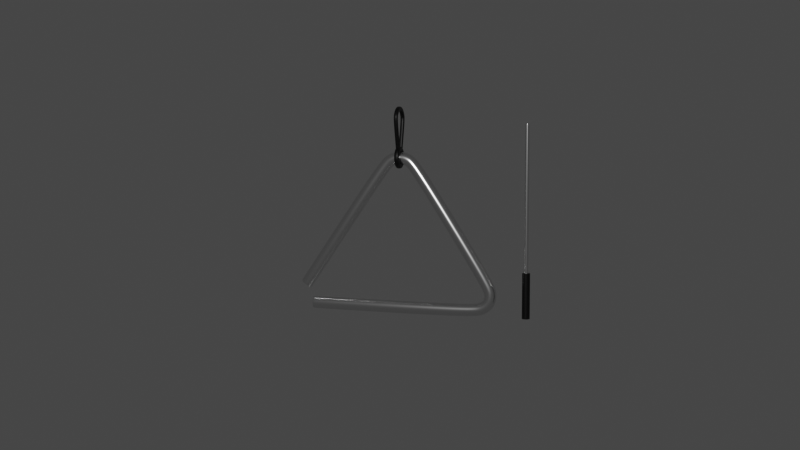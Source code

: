# Source: musical-instrument-triangle.blend  (saved by Blender 2.83.20; exported with 4.5.12 LTS)
import bpy
from mathutils import Matrix  # noqa: F401  (used for matrix-valued properties, if any)

bpy.ops.wm.read_factory_settings(use_empty=True)
scene = bpy.context.scene
scene.name = 'Scene'

# ---- collections
col_collection = bpy.data.collections.new('Collection'); scene.collection.children.link(col_collection)
col_triangle = bpy.data.collections.new('Triangle'); scene.collection.children.link(col_triangle)

# ---- materials (node trees are filled in below, after node groups)
mat_material_001 = bpy.data.materials.new('Material.001')
mat_material_001.use_transparent_shadow = False
mat_material_002 = bpy.data.materials.new('Material.002')
mat_material_002.use_transparent_shadow = False

# ---- node groups
ng_auto_smooth = bpy.data.node_groups.new('Auto Smooth', 'GeometryNodeTree')
_s = ng_auto_smooth.interface.new_socket(name='Geometry', in_out='OUTPUT', socket_type='NodeSocketGeometry')
_s = ng_auto_smooth.interface.new_socket(name='Geometry', in_out='INPUT', socket_type='NodeSocketGeometry')
_s = ng_auto_smooth.interface.new_socket(name='Angle', in_out='INPUT', socket_type='NodeSocketFloat')
_s.subtype = 'ANGLE'
_s.min_value = 0.0
_s.max_value = 3.142
ng_auto_smooth.is_modifier = True
_N = ng_auto_smooth.nodes; _L = ng_auto_smooth.links
n0 = _N.new('NodeGroupOutput'); n0.name = 'Group Output'; n0.location = (480, -100)
n1 = _N.new('NodeGroupInput'); n1.name = 'Group Input'; n1.location = (-420, -300)
n2 = _N.new('NodeGroupInput'); n2.name = 'Group Input.001'; n2.location = (-60, -100)
n3 = _N.new('GeometryNodeSetShadeSmooth'); n3.name = 'Set Shade Smooth'; n3.location = (120, -100)
n3.domain = 'EDGE'
n4 = _N.new('GeometryNodeSetShadeSmooth'); n4.name = 'Set Shade Smooth.001'; n4.location = (300, -100)
n5 = _N.new('GeometryNodeInputMeshEdgeAngle'); n5.name = 'Edge Angle'; n5.location = (-420, -220)
n6 = _N.new('GeometryNodeInputEdgeSmooth'); n6.name = 'Is Edge Smooth'; n6.location = (-60, -160)
n7 = _N.new('GeometryNodeInputShadeSmooth'); n7.name = 'Is Face Smooth'; n7.location = (-240, -340)
n8 = _N.new('FunctionNodeBooleanMath'); n8.name = 'Boolean Math'; n8.location = (-60, -220)
n9 = _N.new('FunctionNodeCompare'); n9.name = 'Compare'; n9.location = (-240, -180)
n9.operation = 'LESS_EQUAL'
_L.new(n5.outputs[0], n9.inputs[0])
_L.new(n4.outputs[0], n0.inputs[0])
_L.new(n1.outputs[1], n9.inputs[1])
_L.new(n9.outputs[0], n8.inputs[0])
_L.new(n7.outputs[0], n8.inputs[1])
_L.new(n2.outputs[0], n3.inputs[0])
_L.new(n6.outputs[0], n3.inputs[1])
_L.new(n3.outputs[0], n4.inputs[0])
_L.new(n8.outputs[0], n3.inputs[2])
n0.is_active_output = True

# ---- material node trees
mat_material_001.use_nodes = True; mat_material_001.node_tree.nodes.clear()
_N = mat_material_001.node_tree.nodes; _L = mat_material_001.node_tree.links
n0 = _N.new('ShaderNodeBsdfPrincipled'); n0.name = 'Principled BSDF'; n0.location = (10, 300)
n0.distribution = 'GGX'
n0.subsurface_method = 'BURLEY'
n0.inputs[1].default_value = 1.0
n0.inputs[2].default_value = 0.2479
n0.inputs[3].default_value = 1.45
n0.inputs[27].default_value = (0.0, 0.0, 0.0, 1.0)
n0.inputs[28].default_value = 1.0
n1 = _N.new('ShaderNodeOutputMaterial'); n1.name = 'Material Output'; n1.location = (300, 300)
_L.new(n0.outputs[0], n1.inputs[0])
n1.is_active_output = True
mat_material_002.use_nodes = True; mat_material_002.node_tree.nodes.clear()
_N = mat_material_002.node_tree.nodes; _L = mat_material_002.node_tree.links
n0 = _N.new('ShaderNodeBsdfPrincipled'); n0.name = 'Principled BSDF'; n0.location = (10, 300)
n0.distribution = 'GGX'
n0.subsurface_method = 'BURLEY'
n0.inputs[0].default_value = (0.0, 0.0, 0.0, 1.0)
n0.inputs[1].default_value = 0.1597
n0.inputs[2].default_value = 0.4412
n0.inputs[3].default_value = 1.45
n0.inputs[19].default_value = 0.1239
n0.inputs[27].default_value = (0.0, 0.0, 0.0, 1.0)
n0.inputs[28].default_value = 1.0
n1 = _N.new('ShaderNodeOutputMaterial'); n1.name = 'Material Output'; n1.location = (300, 300)
_L.new(n0.outputs[0], n1.inputs[0])
n1.is_active_output = True

# ---- world
world_world = bpy.data.worlds.new('World'); scene.world = world_world
world_world.use_nodes = True; world_world.node_tree.nodes.clear()
_N = world_world.node_tree.nodes; _L = world_world.node_tree.links
n0 = _N.new('ShaderNodeOutputWorld'); n0.name = 'World Output'; n0.location = (300, 300)
n1 = _N.new('ShaderNodeBackground'); n1.name = 'Background'; n1.location = (10, 300)
n1.inputs[0].default_value = (0.05088, 0.05088, 0.05088, 1.0)
_L.new(n1.outputs[0], n0.inputs[0])
n0.is_active_output = True
world_world.color = (0.05088, 0.05088, 0.05088)
world_world.use_sun_shadow = False
world_world.sun_shadow_jitter_overblur = 0.0

# ---- cameras
cam_camera = bpy.data.cameras.new('Camera')
cam_camera.clip_end = 100.0
cam_camera.ortho_scale = 7.314

# ---- lights
light_light = bpy.data.lights.new('Light', 'POINT')
light_light.transmission_factor = 0.0
light_light.energy = 1000.0
light_light.shadow_soft_size = 0.1
light_light.shadow_maximum_resolution = 0.006
light_light.use_absolute_resolution = True

# ---- meshes
me_plane_002 = bpy.data.meshes.new('Plane.002')
me_plane_002.from_pydata([(0.7766, -0.03441, 0.1188), (0.7794, -0.05959, 0.09376), (0.7832, -0.06881, 0.05957), (0.787, -0.05959, 0.02538), (0.7899, -0.03441, 0.0003452), (0.7909, -2.428e-08, -0.008817), (0.7899, 0.03441, 0.0003451), (0.787, 0.05959, 0.02538), (0.7832, 0.06881, 0.05957), (0.7794, 0.05959, 0.09376), (0.7766, 0.03441, 0.1188), (0.7755, 8.296e-08, 0.128), (0.8763, -0.03441, 0.1414), (0.8879, -0.05959, 0.119), (0.9038, -0.06881, 0.08849), (0.9196, -0.05959, 0.05794), (0.9312, -0.03441, 0.03559), (0.9355, -2.524e-08, 0.0274), (0.9312, 0.03441, 0.03559), (0.9196, 0.05959, 0.05794), (0.9038, 0.06881, 0.08849), (0.8879, 0.05959, 0.119), (0.8763, 0.03441, 0.1414), (0.8721, 8.371e-08, 0.1496), (0.9245, -0.03441, 0.1814), (0.9467, -0.05959, 0.1693), (0.9769, -0.06881, 0.1528), (1.007, -0.05959, 0.1364), (1.029, -0.03441, 0.1243), (1.037, -2.457e-08, 0.1199), (1.029, 0.03441, 0.1243), (1.007, 0.05959, 0.1364), (0.9769, 0.06881, 0.1528), (0.9467, 0.05959, 0.1693), (0.9245, 0.03441, 0.1814), (0.9164, 8.097e-08, 0.1858), (0.9322, -0.03441, 0.242), (0.9572, -0.05959, 0.245), (0.9914, -0.06881, 0.2491), (1.026, -0.05959, 0.2532), (1.051, -0.03441, 0.2562), (1.06, -3.177e-08, 0.2573), (1.051, 0.03441, 0.2562), (1.026, 0.05959, 0.2532), (0.9914, 0.06881, 0.2491), (0.9572, 0.05959, 0.245), (0.9322, 0.03441, 0.242), (0.923, 8.163e-08, 0.241), (0.8921, -0.03441, 0.3353), (0.9145, -0.05959, 0.3469), (0.945, -0.06881, 0.3627), (0.9756, -0.05959, 0.3786), (0.9979, -0.03441, 0.3902), (1.006, -3.603e-08, 0.3944), (0.9979, 0.03441, 0.3902), (0.9756, 0.05959, 0.3786), (0.945, 0.06881, 0.3627), (0.9145, 0.05959, 0.3469), (0.8921, 0.03441, 0.3353), (0.8839, 7.943e-08, 0.331), (0.1411, -0.03441, 1.507), (0.1605, -0.05959, 1.523), (0.187, -0.06881, 1.545), (0.2134, -0.05959, 1.567), (0.2328, -0.03441, 1.583), (0.2399, -7.108e-08, 1.589), (0.2328, 0.03441, 1.583), (0.2134, 0.05959, 1.567), (0.187, 0.06881, 1.545), (0.1605, 0.05959, 1.523), (0.1411, 0.03441, 1.507), (0.1341, 5.026e-08, 1.501), (0.07258, -0.03441, 1.573), (0.08487, -0.05959, 1.595), (0.1017, -0.06881, 1.625), (0.1185, -0.05959, 1.655), (0.1308, -0.03441, 1.677), (0.1353, -7.323e-08, 1.685), (0.1308, 0.03441, 1.677), (0.1185, 0.05959, 1.655), (0.1017, 0.06881, 1.625), (0.08487, 0.05959, 1.595), (0.07258, 0.03441, 1.573), (0.06808, 4.097e-08, 1.565), (0.002582, -0.03441, 1.593), (0.002279, -0.05959, 1.618), (0.001864, -0.06881, 1.652), (0.00145, -0.05959, 1.687), (0.001147, -0.03441, 1.712), (0.001036, -7.34e-08, 1.721), (0.001147, 0.03441, 1.712), (0.00145, 0.05959, 1.687), (0.001864, 0.06881, 1.652), (0.002279, 0.05959, 1.618), (0.002582, 0.03441, 1.593), (0.002693, 4.156e-08, 1.584), (-0.06692, -0.03441, 1.572), (-0.07974, -0.05959, 1.593), (-0.09725, -0.06881, 1.623), (-0.1148, -0.05959, 1.652), (-0.1276, -0.03441, 1.674), (-0.1323, -7.419e-08, 1.682), (-0.1276, 0.03441, 1.674), (-0.1148, 0.05959, 1.652), (-0.09725, 0.06881, 1.623), (-0.07974, 0.05959, 1.593), (-0.06692, 0.03441, 1.572), (-0.06223, 4.314e-08, 1.564), (-0.1349, -0.03441, 1.502), (-0.1542, -0.05959, 1.519), (-0.1806, -0.06881, 1.541), (-0.207, -0.05959, 1.563), (-0.2263, -0.03441, 1.579), (-0.2333, -6.881e-08, 1.585), (-0.2263, 0.03441, 1.579), (-0.207, 0.05959, 1.563), (-0.1806, 0.06881, 1.541), (-0.1542, 0.05959, 1.519), (-0.1349, 0.03441, 1.502), (-0.1279, 4.721e-08, 1.497), (-0.9633, -0.02964, 0.1315), (-0.954, -0.03441, 0.1396), (-0.9606, -0.03301, 0.1373), (-0.9636, -0.05135, 0.1098), (-0.9543, -0.05959, 0.1144), (-0.9609, -0.05718, 0.1131), (-0.9639, -0.05929, 0.08012), (-0.9547, -0.06881, 0.08001), (-0.9613, -0.06602, 0.08009), (-0.9643, -0.05135, 0.05048), (-0.9552, -0.05959, 0.04561), (-0.9616, -0.05718, 0.04708), (-0.9646, -0.02964, 0.02878), (-0.9555, -0.03441, 0.02043), (-0.9619, -0.03301, 0.02292), (-0.9646, -5.47e-09, 0.02084), (-0.9556, -2.32e-08, 0.01121), (-0.962, -1.801e-08, 0.01407), (-0.9646, 0.02964, 0.02878), (-0.9555, 0.03441, 0.02043), (-0.9619, 0.03301, 0.02292), (-0.9643, 0.05135, 0.05048), (-0.9552, 0.05959, 0.04561), (-0.9616, 0.05718, 0.04708), (-0.9639, 0.05929, 0.08012), (-0.9547, 0.06881, 0.08001), (-0.9613, 0.06602, 0.08009), (-0.9636, 0.05135, 0.1098), (-0.9543, 0.05959, 0.1144), (-0.9609, 0.05718, 0.1131), (-0.9633, 0.02964, 0.1315), (-0.954, 0.03441, 0.1396), (-0.9606, 0.03301, 0.1373), (-0.9633, 7.907e-08, 0.1394), (-0.9539, 8.188e-08, 0.1488), (-0.9605, 8.103e-08, 0.1461), (-1.005, -0.02964, 0.252), (-0.9934, -0.03441, 0.2549), (-0.9991, -0.03301, 0.2509), (-1.023, -0.05135, 0.2643), (-1.014, -0.05959, 0.2692), (-1.019, -0.05718, 0.2646), (-1.048, -0.05929, 0.2811), (-1.042, -0.06881, 0.2887), (-1.046, -0.06602, 0.2833), (-1.072, -0.05135, 0.2979), (-1.071, -0.05959, 0.3082), (-1.073, -0.05718, 0.302), (-1.09, -0.02964, 0.3102), (-1.092, -0.03441, 0.3225), (-1.093, -0.03301, 0.3157), (-1.097, -1.378e-08, 0.3147), (-1.099, -3.367e-08, 0.3277), (-1.101, -2.776e-08, 0.3208), (-1.09, 0.02964, 0.3102), (-1.092, 0.03441, 0.3225), (-1.093, 0.03301, 0.3157), (-1.072, 0.05135, 0.2979), (-1.071, 0.05959, 0.3082), (-1.073, 0.05718, 0.302), (-1.048, 0.05929, 0.2811), (-1.042, 0.06881, 0.2887), (-1.046, 0.06602, 0.2833), (-1.023, 0.05135, 0.2643), (-1.014, 0.05959, 0.2692), (-1.019, 0.05718, 0.2646), (-1.005, 0.02965, 0.252), (-0.9934, 0.03441, 0.2549), (-0.9991, 0.03301, 0.2509), (-0.9989, 6.286e-08, 0.2475), (-0.9858, 8.083e-08, 0.2497), (-0.9918, 7.563e-08, 0.2459)], [], [(124, 1, 0, 121), (127, 2, 1, 124), (130, 3, 2, 127), (133, 4, 3, 130), (136, 5, 4, 133), (139, 6, 5, 136), (142, 7, 6, 139), (145, 8, 7, 142), (148, 9, 8, 145), (151, 10, 9, 148), (154, 11, 10, 151), (109, 160, 157, 108), (0, 12, 23, 11), (1, 13, 12, 0), (2, 14, 13, 1), (3, 15, 14, 2), (4, 16, 15, 3), (5, 17, 16, 4), (6, 18, 17, 5), (7, 19, 18, 6), (8, 20, 19, 7), (9, 21, 20, 8), (10, 22, 21, 9), (11, 23, 22, 10), (12, 24, 35, 23), (13, 25, 24, 12), (14, 26, 25, 13), (15, 27, 26, 14), (16, 28, 27, 15), (17, 29, 28, 16), (18, 30, 29, 17), (19, 31, 30, 18), (20, 32, 31, 19), (21, 33, 32, 20), (22, 34, 33, 21), (23, 35, 34, 22), (24, 36, 47, 35), (25, 37, 36, 24), (26, 38, 37, 25), (27, 39, 38, 26), (28, 40, 39, 27), (29, 41, 40, 28), (30, 42, 41, 29), (31, 43, 42, 30), (32, 44, 43, 31), (33, 45, 44, 32), (34, 46, 45, 33), (35, 47, 46, 34), (36, 48, 59, 47), (37, 49, 48, 36), (38, 50, 49, 37), (39, 51, 50, 38), (40, 52, 51, 39), (41, 53, 52, 40), (42, 54, 53, 41), (43, 55, 54, 42), (44, 56, 55, 43), (45, 57, 56, 44), (46, 58, 57, 45), (47, 59, 58, 46), (48, 60, 71, 59), (49, 61, 60, 48), (50, 62, 61, 49), (51, 63, 62, 50), (52, 64, 63, 51), (53, 65, 64, 52), (54, 66, 65, 53), (55, 67, 66, 54), (56, 68, 67, 55), (57, 69, 68, 56), (58, 70, 69, 57), (59, 71, 70, 58), (60, 72, 83, 71), (61, 73, 72, 60), (62, 74, 73, 61), (63, 75, 74, 62), (64, 76, 75, 63), (65, 77, 76, 64), (66, 78, 77, 65), (67, 79, 78, 66), (68, 80, 79, 67), (69, 81, 80, 68), (70, 82, 81, 69), (71, 83, 82, 70), (72, 84, 95, 83), (73, 85, 84, 72), (74, 86, 85, 73), (75, 87, 86, 74), (76, 88, 87, 75), (77, 89, 88, 76), (78, 90, 89, 77), (79, 91, 90, 78), (80, 92, 91, 79), (81, 93, 92, 80), (82, 94, 93, 81), (83, 95, 94, 82), (84, 96, 107, 95), (85, 97, 96, 84), (86, 98, 97, 85), (87, 99, 98, 86), (88, 100, 99, 87), (89, 101, 100, 88), (90, 102, 101, 89), (91, 103, 102, 90), (92, 104, 103, 91), (93, 105, 104, 92), (94, 106, 105, 93), (95, 107, 106, 94), (96, 108, 119, 107), (97, 109, 108, 96), (98, 110, 109, 97), (99, 111, 110, 98), (100, 112, 111, 99), (101, 113, 112, 100), (102, 114, 113, 101), (103, 115, 114, 102), (104, 116, 115, 103), (105, 117, 116, 104), (106, 118, 117, 105), (107, 119, 118, 106), (189, 156, 159, 162, 165, 168, 171, 174, 177, 180, 183, 186), (108, 157, 190, 119), (111, 166, 163, 110), (112, 169, 166, 111), (113, 172, 169, 112), (114, 175, 172, 113), (115, 178, 175, 114), (116, 181, 178, 115), (117, 184, 181, 116), (118, 187, 184, 117), (119, 190, 187, 118), (121, 0, 11, 154), (110, 163, 160, 109), (121, 154, 155, 122), (122, 155, 153, 120), (120, 123, 125, 122), (122, 125, 124, 121), (123, 126, 128, 125), (125, 128, 127, 124), (126, 129, 131, 128), (128, 131, 130, 127), (129, 132, 134, 131), (131, 134, 133, 130), (132, 135, 137, 134), (134, 137, 136, 133), (135, 138, 140, 137), (137, 140, 139, 136), (138, 141, 143, 140), (140, 143, 142, 139), (141, 144, 146, 143), (143, 146, 145, 142), (144, 147, 149, 146), (146, 149, 148, 145), (147, 150, 152, 149), (149, 152, 151, 148), (150, 153, 155, 152), (152, 155, 154, 151), (156, 189, 191, 158), (158, 191, 190, 157), (157, 160, 161, 158), (158, 161, 159, 156), (160, 163, 164, 161), (161, 164, 162, 159), (163, 166, 167, 164), (164, 167, 165, 162), (166, 169, 170, 167), (167, 170, 168, 165), (169, 172, 173, 170), (170, 173, 171, 168), (172, 175, 176, 173), (173, 176, 174, 171), (175, 178, 179, 176), (176, 179, 177, 174), (178, 181, 182, 179), (179, 182, 180, 177), (181, 184, 185, 182), (182, 185, 183, 180), (184, 187, 188, 185), (185, 188, 186, 183), (187, 190, 191, 188), (188, 191, 189, 186), (153, 150, 147, 144, 141, 138, 135, 132, 129, 126, 123, 120)])
me_plane_002.polygons.foreach_set('use_smooth', [True] * 182)
_uv = me_plane_002.uv_layers.new(name='UVMap')
_uv.uv.foreach_set('vector', [0.0004798, 0.08333, 0.09091, 0.08333, 0.09091, 0.0, 0.0004807, 0.0, 0.0004787, 0.1667, 0.09091, 0.1667, 0.09091, 0.08333, 0.0004798, 0.08333, 0.0004775, 0.25, 0.09091, 0.25, 0.09091, 0.1667, 0.0004786, 0.1667, 0.0004766, 0.3333, 0.09091, 0.3333, 0.09091, 0.25, 0.0004775, 0.25, 0.0004763, 0.4167, 0.09091, 0.4167, 0.09091, 0.3333, 0.0004766, 0.3333, 0.0004766, 0.5, 0.09091, 0.5, 0.09091, 0.4167, 0.0004763, 0.4167, 0.0004775, 0.5833, 0.09091, 0.5833, 0.09091, 0.5, 0.0004766, 0.5, 0.0004786, 0.6667, 0.09091, 0.6667, 0.09091, 0.5833, 0.0004775, 0.5833, 0.0004798, 0.75, 0.09091, 0.75, 0.09091, 0.6667, 0.0004786, 0.6667, 0.0004807, 0.8333, 0.09091, 0.8333, 0.09091, 0.75, 0.0004798, 0.75, 0.000481, 0.9167, 0.09091, 0.9167, 0.09091, 0.8333, 0.0004807, 0.8333, 0.9091, 0.08333, 0.9995, 0.08333, 0.9995, 0.0, 0.9091, 0.0, 0.09091, 1.0, 0.1818, 1.0, 0.1818, 0.9167, 0.09091, 0.9167, 0.09091, 0.08333, 0.1818, 0.08333, 0.1818, 0.0, 0.09091, 0.0, 0.09091, 0.1667, 0.1818, 0.1667, 0.1818, 0.08333, 0.09091, 0.08333, 0.09091, 0.25, 0.1818, 0.25, 0.1818, 0.1667, 0.09091, 0.1667, 0.09091, 0.3333, 0.1818, 0.3333, 0.1818, 0.25, 0.09091, 0.25, 0.09091, 0.4167, 0.1818, 0.4167, 0.1818, 0.3333, 0.09091, 0.3333, 0.09091, 0.5, 0.1818, 0.5, 0.1818, 0.4167, 0.09091, 0.4167, 0.09091, 0.5833, 0.1818, 0.5833, 0.1818, 0.5, 0.09091, 0.5, 0.09091, 0.6667, 0.1818, 0.6667, 0.1818, 0.5833, 0.09091, 0.5833, 0.09091, 0.75, 0.1818, 0.75, 0.1818, 0.6667, 0.09091, 0.6667, 0.09091, 0.8333, 0.1818, 0.8333, 0.1818, 0.75, 0.09091, 0.75, 0.09091, 0.9167, 0.1818, 0.9167, 0.1818, 0.8333, 0.09091, 0.8333, 0.1818, 1.0, 0.2727, 1.0, 0.2727, 0.9167, 0.1818, 0.9167, 0.1818, 0.08333, 0.2727, 0.08333, 0.2727, 0.0, 0.1818, 0.0, 0.1818, 0.1667, 0.2727, 0.1667, 0.2727, 0.08333, 0.1818, 0.08333, 0.1818, 0.25, 0.2727, 0.25, 0.2727, 0.1667, 0.1818, 0.1667, 0.1818, 0.3333, 0.2727, 0.3333, 0.2727, 0.25, 0.1818, 0.25, 0.1818, 0.4167, 0.2727, 0.4167, 0.2727, 0.3333, 0.1818, 0.3333, 0.1818, 0.5, 0.2727, 0.5, 0.2727, 0.4167, 0.1818, 0.4167, 0.1818, 0.5833, 0.2727, 0.5833, 0.2727, 0.5, 0.1818, 0.5, 0.1818, 0.6667, 0.2727, 0.6667, 0.2727, 0.5833, 0.1818, 0.5833, 0.1818, 0.75, 0.2727, 0.75, 0.2727, 0.6667, 0.1818, 0.6667, 0.1818, 0.8333, 0.2727, 0.8333, 0.2727, 0.75, 0.1818, 0.75, 0.1818, 0.9167, 0.2727, 0.9167, 0.2727, 0.8333, 0.1818, 0.8333, 0.2727, 1.0, 0.3636, 1.0, 0.3636, 0.9167, 0.2727, 0.9167, 0.2727, 0.08333, 0.3636, 0.08333, 0.3636, 0.0, 0.2727, 0.0, 0.2727, 0.1667, 0.3636, 0.1667, 0.3636, 0.08333, 0.2727, 0.08333, 0.2727, 0.25, 0.3636, 0.25, 0.3636, 0.1667, 0.2727, 0.1667, 0.2727, 0.3333, 0.3636, 0.3333, 0.3636, 0.25, 0.2727, 0.25, 0.2727, 0.4167, 0.3636, 0.4167, 0.3636, 0.3333, 0.2727, 0.3333, 0.2727, 0.5, 0.3636, 0.5, 0.3636, 0.4167, 0.2727, 0.4167, 0.2727, 0.5833, 0.3636, 0.5833, 0.3636, 0.5, 0.2727, 0.5, 0.2727, 0.6667, 0.3636, 0.6667, 0.3636, 0.5833, 0.2727, 0.5833, 0.2727, 0.75, 0.3636, 0.75, 0.3636, 0.6667, 0.2727, 0.6667, 0.2727, 0.8333, 0.3636, 0.8333, 0.3636, 0.75, 0.2727, 0.75, 0.2727, 0.9167, 0.3636, 0.9167, 0.3636, 0.8333, 0.2727, 0.8333, 0.3636, 1.0, 0.4545, 1.0, 0.4545, 0.9167, 0.3636, 0.9167, 0.3636, 0.08333, 0.4545, 0.08333, 0.4545, 0.0, 0.3636, 0.0, 0.3636, 0.1667, 0.4545, 0.1667, 0.4545, 0.08333, 0.3636, 0.08333, 0.3636, 0.25, 0.4545, 0.25, 0.4545, 0.1667, 0.3636, 0.1667, 0.3636, 0.3333, 0.4545, 0.3333, 0.4545, 0.25, 0.3636, 0.25, 0.3636, 0.4167, 0.4545, 0.4167, 0.4545, 0.3333, 0.3636, 0.3333, 0.3636, 0.5, 0.4545, 0.5, 0.4545, 0.4167, 0.3636, 0.4167, 0.3636, 0.5833, 0.4545, 0.5833, 0.4545, 0.5, 0.3636, 0.5, 0.3636, 0.6667, 0.4545, 0.6667, 0.4545, 0.5833, 0.3636, 0.5833, 0.3636, 0.75, 0.4545, 0.75, 0.4545, 0.6667, 0.3636, 0.6667, 0.3636, 0.8333, 0.4545, 0.8333, 0.4545, 0.75, 0.3636, 0.75, 0.3636, 0.9167, 0.4545, 0.9167, 0.4545, 0.8333, 0.3636, 0.8333, 0.4545, 1.0, 0.5455, 1.0, 0.5455, 0.9167, 0.4545, 0.9167, 0.4545, 0.08333, 0.5455, 0.08333, 0.5455, 0.0, 0.4545, 0.0, 0.4545, 0.1667, 0.5455, 0.1667, 0.5455, 0.08333, 0.4545, 0.08333, 0.4545, 0.25, 0.5455, 0.25, 0.5455, 0.1667, 0.4545, 0.1667, 0.4545, 0.3333, 0.5455, 0.3333, 0.5455, 0.25, 0.4545, 0.25, 0.4545, 0.4167, 0.5455, 0.4167, 0.5455, 0.3333, 0.4545, 0.3333, 0.4545, 0.5, 0.5455, 0.5, 0.5455, 0.4167, 0.4545, 0.4167, 0.4545, 0.5833, 0.5455, 0.5833, 0.5455, 0.5, 0.4545, 0.5, 0.4545, 0.6667, 0.5455, 0.6667, 0.5455, 0.5833, 0.4545, 0.5833, 0.4545, 0.75, 0.5455, 0.75, 0.5455, 0.6667, 0.4545, 0.6667, 0.4545, 0.8333, 0.5455, 0.8333, 0.5455, 0.75, 0.4545, 0.75, 0.4545, 0.9167, 0.5455, 0.9167, 0.5455, 0.8333, 0.4545, 0.8333, 0.5455, 1.0, 0.6364, 1.0, 0.6364, 0.9167, 0.5455, 0.9167, 0.5455, 0.08333, 0.6364, 0.08333, 0.6364, 0.0, 0.5455, 0.0, 0.5455, 0.1667, 0.6364, 0.1667, 0.6364, 0.08333, 0.5455, 0.08333, 0.5455, 0.25, 0.6364, 0.25, 0.6364, 0.1667, 0.5455, 0.1667, 0.5455, 0.3333, 0.6364, 0.3333, 0.6364, 0.25, 0.5455, 0.25, 0.5455, 0.4167, 0.6364, 0.4167, 0.6364, 0.3333, 0.5455, 0.3333, 0.5455, 0.5, 0.6364, 0.5, 0.6364, 0.4167, 0.5455, 0.4167, 0.5455, 0.5833, 0.6364, 0.5833, 0.6364, 0.5, 0.5455, 0.5, 0.5455, 0.6667, 0.6364, 0.6667, 0.6364, 0.5833, 0.5455, 0.5833, 0.5455, 0.75, 0.6364, 0.75, 0.6364, 0.6667, 0.5455, 0.6667, 0.5455, 0.8333, 0.6364, 0.8333, 0.6364, 0.75, 0.5455, 0.75, 0.5455, 0.9167, 0.6364, 0.9167, 0.6364, 0.8333, 0.5455, 0.8333, 0.6364, 1.0, 0.7273, 1.0, 0.7273, 0.9167, 0.6364, 0.9167, 0.6364, 0.08333, 0.7273, 0.08333, 0.7273, 0.0, 0.6364, 0.0, 0.6364, 0.1667, 0.7273, 0.1667, 0.7273, 0.08333, 0.6364, 0.08333, 0.6364, 0.25, 0.7273, 0.25, 0.7273, 0.1667, 0.6364, 0.1667, 0.6364, 0.3333, 0.7273, 0.3333, 0.7273, 0.25, 0.6364, 0.25, 0.6364, 0.4167, 0.7273, 0.4167, 0.7273, 0.3333, 0.6364, 0.3333, 0.6364, 0.5, 0.7273, 0.5, 0.7273, 0.4167, 0.6364, 0.4167, 0.6364, 0.5833, 0.7273, 0.5833, 0.7273, 0.5, 0.6364, 0.5, 0.6364, 0.6667, 0.7273, 0.6667, 0.7273, 0.5833, 0.6364, 0.5833, 0.6364, 0.75, 0.7273, 0.75, 0.7273, 0.6667, 0.6364, 0.6667, 0.6364, 0.8333, 0.7273, 0.8333, 0.7273, 0.75, 0.6364, 0.75, 0.6364, 0.9167, 0.7273, 0.9167, 0.7273, 0.8333, 0.6364, 0.8333, 0.7273, 1.0, 0.8182, 1.0, 0.8182, 0.9167, 0.7273, 0.9167, 0.7273, 0.08333, 0.8182, 0.08333, 0.8182, 0.0, 0.7273, 0.0, 0.7273, 0.1667, 0.8182, 0.1667, 0.8182, 0.08333, 0.7273, 0.08333, 0.7273, 0.25, 0.8182, 0.25, 0.8182, 0.1667, 0.7273, 0.1667, 0.7273, 0.3333, 0.8182, 0.3333, 0.8182, 0.25, 0.7273, 0.25, 0.7273, 0.4167, 0.8182, 0.4167, 0.8182, 0.3333, 0.7273, 0.3333, 0.7273, 0.5, 0.8182, 0.5, 0.8182, 0.4167, 0.7273, 0.4167, 0.7273, 0.5833, 0.8182, 0.5833, 0.8182, 0.5, 0.7273, 0.5, 0.7273, 0.6667, 0.8182, 0.6667, 0.8182, 0.5833, 0.7273, 0.5833, 0.7273, 0.75, 0.8182, 0.75, 0.8182, 0.6667, 0.7273, 0.6667, 0.7273, 0.8333, 0.8182, 0.8333, 0.8182, 0.75, 0.7273, 0.75, 0.7273, 0.9167, 0.8182, 0.9167, 0.8182, 0.8333, 0.7273, 0.8333, 0.8182, 1.0, 0.9091, 1.0, 0.9091, 0.9167, 0.8182, 0.9167, 0.8182, 0.08333, 0.9091, 0.08333, 0.9091, 0.0, 0.8182, 0.0, 0.8182, 0.1667, 0.9091, 0.1667, 0.9091, 0.08333, 0.8182, 0.08333, 0.8182, 0.25, 0.9091, 0.25, 0.9091, 0.1667, 0.8182, 0.1667, 0.8182, 0.3333, 0.9091, 0.3333, 0.9091, 0.25, 0.8182, 0.25, 0.8182, 0.4167, 0.9091, 0.4167, 0.9091, 0.3333, 0.8182, 0.3333, 0.8182, 0.5, 0.9091, 0.5, 0.9091, 0.4167, 0.8182, 0.4167, 0.8182, 0.5833, 0.9091, 0.5833, 0.9091, 0.5, 0.8182, 0.5, 0.8182, 0.6667, 0.9091, 0.6667, 0.9091, 0.5833, 0.8182, 0.5833, 0.8182, 0.75, 0.9091, 0.75, 0.9091, 0.6667, 0.8182, 0.6667, 0.8182, 0.8333, 0.9091, 0.8333, 0.9091, 0.75, 0.8182, 0.75, 0.8182, 0.9167, 0.9091, 0.9167, 0.9091, 0.8333, 0.8182, 0.8333, 1.0, 0.7548, 1.0, 0.1618, 1.0, 0.1322, 1.0, 0.1972, 1.0, 0.2696, 1.0, 0.3444, 1.0, 0.4203, 1.0, 0.4964, 1.0, 0.5723, 1.0, 0.6471, 1.0, 0.7194, 1.0, 0.7844, 0.9091, 1.0, 0.9995, 1.0, 0.9995, 0.9167, 0.9091, 0.9167, 0.9091, 0.25, 0.9995, 0.25, 0.9995, 0.1667, 0.9091, 0.1667, 0.9091, 0.3333, 0.9995, 0.3333, 0.9995, 0.25, 0.9091, 0.25, 0.9091, 0.4167, 0.9995, 0.4167, 0.9995, 0.3333, 0.9091, 0.3333, 0.9091, 0.5, 0.9995, 0.5, 0.9995, 0.4167, 0.9091, 0.4167, 0.9091, 0.5833, 0.9995, 0.5833, 0.9995, 0.5, 0.9091, 0.5, 0.9091, 0.6667, 0.9995, 0.6667, 0.9995, 0.5833, 0.9091, 0.5833, 0.9091, 0.75, 0.9995, 0.75, 0.9995, 0.6667, 0.9091, 0.6667, 0.9091, 0.8333, 0.9995, 0.8333, 0.9995, 0.75, 0.9091, 0.75, 0.9091, 0.9167, 0.9995, 0.9167, 0.9995, 0.8333, 0.9091, 0.8333, 0.0004807, 1.0, 0.09091, 1.0, 0.09091, 0.9167, 0.000481, 0.9167, 0.9091, 0.1667, 0.9995, 0.1667, 0.9995, 0.08333, 0.9091, 0.08333, 0.0004807, 1.0, 0.000481, 0.9167, 0.0, 0.9184, 0.0, 0.9983, 0.0, 0.01857, 0.0, 0.8981, 0.0, 0.7548, 0.0, 0.1618, 0.0, 0.1618, 0.0, 0.1322, 0.0, 0.08333, 0.0, 0.00169, 0.0, 0.00169, 0.0, 0.08333, 0.0004798, 0.08333, 0.0004807, 0.0, 0.0, 0.1322, 0.0, 0.1972, 0.0, 0.1667, 0.0, 0.08333, 0.0, 0.08333, 0.0, 0.1667, 0.0004787, 0.1667, 0.0004798, 0.08333, 0.0, 0.1972, 0.0, 0.2696, 0.0, 0.25, 0.0, 0.1667, 0.0, 0.1667, 0.0, 0.25, 0.0004775, 0.25, 0.0004786, 0.1667, 0.0, 0.2696, 0.0, 0.3444, 0.0, 0.3333, 0.0, 0.25, 0.0, 0.25, 0.0, 0.3333, 0.0004766, 0.3333, 0.0004775, 0.25, 0.0, 0.3444, 0.0, 0.4203, 0.0, 0.4167, 0.0, 0.3333, 0.0, 0.3333, 0.0, 0.4167, 0.0004763, 0.4167, 0.0004766, 0.3333, 0.0, 0.4203, 0.0, 0.4964, 0.0, 0.5, 0.0, 0.4167, 0.0, 0.4167, 0.0, 0.5, 0.0004766, 0.5, 0.0004763, 0.4167, 0.0, 0.4964, 0.0, 0.5723, 0.0, 0.5833, 0.0, 0.5, 0.0, 0.5, 0.0, 0.5833, 0.0004775, 0.5833, 0.0004766, 0.5, 0.0, 0.5723, 0.0, 0.6471, 0.0, 0.6667, 0.0, 0.5833, 0.0, 0.5833, 0.0, 0.6667, 0.0004786, 0.6667, 0.0004775, 0.5833, 0.0, 0.6471, 0.0, 0.7194, 0.0, 0.75, 0.0, 0.6667, 0.0, 0.6667, 0.0, 0.75, 0.0004798, 0.75, 0.0004786, 0.6667, 0.0, 0.7194, 0.0, 0.7844, 0.0, 0.8333, 0.0, 0.75, 0.0, 0.75, 0.0, 0.8333, 0.0004807, 0.8333, 0.0004798, 0.75, 0.0, 0.7844, 0.0, 0.7548, 0.0, 0.915, 0.0, 0.8333, 0.0, 0.8333, 0.0, 0.915, 0.000481, 0.9167, 0.0004807, 0.8333, 1.0, 0.1618, 1.0, 0.7548, 1.0, 0.8981, 1.0, 0.01858, 1.0, 0.9983, 1.0, 0.9184, 0.9995, 0.9167, 0.9995, 1.0, 0.9995, 0.0, 0.9995, 0.08333, 1.0, 0.08333, 1.0, 0.00169, 1.0, 0.00169, 1.0, 0.08333, 1.0, 0.1322, 1.0, 0.1618, 0.9995, 0.08333, 0.9995, 0.1667, 1.0, 0.1667, 1.0, 0.08333, 1.0, 0.08333, 1.0, 0.1667, 1.0, 0.1972, 1.0, 0.1322, 0.9995, 0.1667, 0.9995, 0.25, 1.0, 0.25, 1.0, 0.1667, 1.0, 0.1667, 1.0, 0.25, 1.0, 0.2696, 1.0, 0.1972, 0.9995, 0.25, 0.9995, 0.3333, 1.0, 0.3333, 1.0, 0.25, 1.0, 0.25, 1.0, 0.3333, 1.0, 0.3444, 1.0, 0.2696, 0.9995, 0.3333, 0.9995, 0.4167, 1.0, 0.4167, 1.0, 0.3333, 1.0, 0.3333, 1.0, 0.4167, 1.0, 0.4203, 1.0, 0.3444, 0.9995, 0.4167, 0.9995, 0.5, 1.0, 0.5, 1.0, 0.4167, 1.0, 0.4167, 1.0, 0.5, 1.0, 0.4964, 1.0, 0.4203, 0.9995, 0.5, 0.9995, 0.5833, 1.0, 0.5833, 1.0, 0.5, 1.0, 0.5, 1.0, 0.5833, 1.0, 0.5723, 1.0, 0.4964, 0.9995, 0.5833, 0.9995, 0.6667, 1.0, 0.6667, 1.0, 0.5833, 1.0, 0.5833, 1.0, 0.6667, 1.0, 0.6471, 1.0, 0.5723, 0.9995, 0.6667, 0.9995, 0.75, 1.0, 0.75, 1.0, 0.6667, 1.0, 0.6667, 1.0, 0.75, 1.0, 0.7194, 1.0, 0.6471, 0.9995, 0.75, 0.9995, 0.8333, 1.0, 0.8333, 1.0, 0.75, 1.0, 0.75, 1.0, 0.8333, 1.0, 0.7844, 1.0, 0.7194, 0.9995, 0.8333, 0.9995, 0.9167, 1.0, 0.915, 1.0, 0.8333, 1.0, 0.8333, 1.0, 0.915, 1.0, 0.7548, 1.0, 0.7844, 0.0, 0.7548, 0.0, 0.7844, 0.0, 0.7194, 0.0, 0.6471, 0.0, 0.5723, 0.0, 0.4964, 0.0, 0.4203, 0.0, 0.3444, 0.0, 0.2696, 0.0, 0.1972, 0.0, 0.1322, 0.0, 0.1618])
me_plane_002.materials.append(mat_material_001)
me_plane_002.use_remesh_fix_poles = True
me_plane_002.use_remesh_preserve_attributes = False
me_plane_002.use_mirror_vertex_groups = False
me_plane_002.update()
me_circle = bpy.data.meshes.new('Circle')
me_circle.from_pydata([(-0.02709, 0.06085, 1.67), (-0.02709, 0.06586, 1.645), (-0.02709, 0.04657, 1.691), (-0.02709, 0.0252, 1.706), (-0.02709, -2.886e-09, 1.711), (-0.02709, -0.0252, 1.706), (-0.02709, -0.04657, 1.691), (-0.02709, -0.06085, 1.67), (-0.02709, -0.06586, 1.645), (-0.02709, -0.06085, 1.62), (-0.02709, -0.04657, 1.598), (-0.02709, -0.0252, 1.584), (-0.02709, 7.782e-10, 1.579), (-0.02709, 0.0252, 1.584), (-0.02709, 0.04657, 1.598), (-0.02709, 0.06085, 1.62), (-0.02709, 0.1083, 1.69), (-0.02709, 0.1172, 1.645), (-0.02709, 0.08288, 1.728), (-0.02709, 0.04485, 1.753), (-0.02709, -5.557e-09, 1.762), (-0.02709, -0.04485, 1.753), (-0.02709, -0.08288, 1.728), (-0.02709, -0.1083, 1.69), (-0.02709, -0.1172, 1.645), (-0.02709, -0.1083, 1.6), (-0.02709, -0.08288, 1.562), (-0.02709, -0.04485, 1.537), (-0.02709, 9.639e-10, 1.528), (-0.02709, 0.04485, 1.537), (-0.02709, 0.08288, 1.562), (-0.02709, 0.1083, 1.6), (0.0, 0.06586, 1.645), (0.0, 0.06085, 1.67), (0.0, 0.04657, 1.691), (0.0, 0.0252, 1.706), (0.0, -2.886e-09, 1.711), (0.0, -0.0252, 1.706), (0.0, -0.04657, 1.691), (0.0, -0.06085, 1.67), (0.0, -0.06586, 1.645), (0.0, -0.06085, 1.62), (0.0, -0.04657, 1.598), (0.0, -0.0252, 1.584), (0.0, 7.782e-10, 1.579), (0.0, 0.0252, 1.584), (0.0, 0.04657, 1.598), (0.0, 0.06085, 1.62), (0.0, 0.1172, 1.645), (0.0, 0.1083, 1.69), (0.0, 0.08288, 1.728), (0.0, 0.04485, 1.753), (0.0, -5.557e-09, 1.762), (0.0, -0.04485, 1.753), (0.0, -0.08288, 1.728), (0.0, -0.1083, 1.69), (0.0, -0.1172, 1.645), (0.0, -0.1083, 1.6), (0.0, -0.08288, 1.562), (0.0, -0.04485, 1.537), (0.0, 9.639e-10, 1.528), (0.0, 0.04485, 1.537), (0.0, 0.08288, 1.562), (0.0, 0.1083, 1.6), (0.02709, 0.06085, 1.67), (0.02709, 0.06586, 1.645), (0.02709, 0.04657, 1.691), (0.02709, 0.0252, 1.706), (0.02709, -2.886e-09, 1.711), (0.02709, -0.0252, 1.706), (0.02709, -0.04657, 1.691), (0.02709, -0.06085, 1.67), (0.02709, -0.06586, 1.645), (0.02709, -0.06085, 1.62), (0.02709, -0.04657, 1.598), (0.02709, -0.0252, 1.584), (0.02709, 7.782e-10, 1.579), (0.02709, 0.0252, 1.584), (0.02709, 0.04657, 1.598), (0.02709, 0.06085, 1.62), (0.02709, 0.1083, 1.69), (0.02709, 0.1172, 1.645), (0.02709, 0.08288, 1.728), (0.02709, 0.04485, 1.753), (0.02709, -5.557e-09, 1.762), (0.02709, -0.04485, 1.753), (0.02709, -0.08288, 1.728), (0.02709, -0.1083, 1.69), (0.02709, -0.1172, 1.645), (0.02709, -0.1083, 1.6), (0.02709, -0.08288, 1.562), (0.02709, -0.04485, 1.537), (0.02709, 9.639e-10, 1.528), (0.02709, 0.04485, 1.537), (0.02709, 0.08288, 1.562), (0.02709, 0.1083, 1.6)], [], [(12, 28, 27, 11), (5, 21, 20, 4), (13, 29, 28, 12), (6, 22, 21, 5), (14, 30, 29, 13), (7, 23, 22, 6), (15, 31, 30, 14), (8, 24, 23, 7), (0, 16, 17, 1), (1, 17, 31, 15), (9, 25, 24, 8), (2, 18, 16, 0), (10, 26, 25, 9), (3, 19, 18, 2), (11, 27, 26, 10), (4, 20, 19, 3), (32, 1, 15, 47), (35, 3, 2, 34), (61, 29, 30, 62), (48, 17, 16, 49), (36, 4, 3, 35), (62, 30, 31, 63), (49, 16, 18, 50), (37, 5, 4, 36), (63, 31, 17, 48), (50, 18, 19, 51), (38, 6, 5, 37), (51, 19, 20, 52), (39, 7, 6, 38), (52, 20, 21, 53), (40, 8, 7, 39), (53, 21, 22, 54), (41, 9, 8, 40), (54, 22, 23, 55), (42, 10, 9, 41), (55, 23, 24, 56), (43, 11, 10, 42), (56, 24, 25, 57), (44, 12, 11, 43), (57, 25, 26, 58), (45, 13, 12, 44), (58, 26, 27, 59), (46, 14, 13, 45), (33, 0, 1, 32), (59, 27, 28, 60), (47, 15, 14, 46), (34, 2, 0, 33), (60, 28, 29, 61), (76, 75, 91, 92), (69, 68, 84, 85), (77, 76, 92, 93), (70, 69, 85, 86), (78, 77, 93, 94), (71, 70, 86, 87), (79, 78, 94, 95), (72, 71, 87, 88), (64, 65, 81, 80), (65, 79, 95, 81), (73, 72, 88, 89), (66, 64, 80, 82), (74, 73, 89, 90), (67, 66, 82, 83), (75, 74, 90, 91), (68, 67, 83, 84), (32, 47, 79, 65), (35, 34, 66, 67), (61, 62, 94, 93), (48, 49, 80, 81), (36, 35, 67, 68), (62, 63, 95, 94), (49, 50, 82, 80), (37, 36, 68, 69), (63, 48, 81, 95), (50, 51, 83, 82), (38, 37, 69, 70), (51, 52, 84, 83), (39, 38, 70, 71), (52, 53, 85, 84), (40, 39, 71, 72), (53, 54, 86, 85), (41, 40, 72, 73), (54, 55, 87, 86), (42, 41, 73, 74), (55, 56, 88, 87), (43, 42, 74, 75), (56, 57, 89, 88), (44, 43, 75, 76), (57, 58, 90, 89), (45, 44, 76, 77), (58, 59, 91, 90), (46, 45, 77, 78), (33, 32, 65, 64), (59, 60, 92, 91), (47, 46, 78, 79), (34, 33, 64, 66), (60, 61, 93, 92)])
me_circle.polygons.foreach_set('use_smooth', [True] * 96)
_uv = me_circle.uv_layers.new(name='UVMap')
_uv.uv.foreach_set('vector', [0.0, 0.0, 0.0, 0.0, 0.0, 0.0, 0.0, 0.0, 0.0, 0.0, 0.0, 0.0, 0.0, 0.0, 0.0, 0.0, 0.0, 0.0, 0.0, 0.0, 0.0, 0.0, 0.0, 0.0, 0.0, 0.0, 0.0, 0.0, 0.0, 0.0, 0.0, 0.0, 0.0, 0.0, 0.0, 0.0, 0.0, 0.0, 0.0, 0.0, 0.0, 0.0, 0.0, 0.0, 0.0, 0.0, 0.0, 0.0, 0.0, 0.0, 0.0, 0.0, 0.0, 0.0, 0.0, 0.0, 0.0, 0.0, 0.0, 0.0, 0.0, 0.0, 0.0, 0.0, 0.0, 0.0, 0.0, 0.0, 0.0, 0.0, 0.0, 0.0, 0.0, 0.0, 0.0, 0.0, 0.0, 0.0, 0.0, 0.0, 0.0, 0.0, 0.0, 0.0, 0.0, 0.0, 0.0, 0.0, 0.0, 0.0, 0.0, 0.0, 0.0, 0.0, 0.0, 0.0, 0.0, 0.0, 0.0, 0.0, 0.0, 0.0, 0.0, 0.0, 0.0, 0.0, 0.0, 0.0, 0.0, 0.0, 0.0, 0.0, 0.0, 0.0, 0.0, 0.0, 0.0, 0.0, 0.0, 0.0, 0.0, 0.0, 0.0, 0.0, 0.0, 0.0, 0.0, 0.0, 0.0, 0.0, 0.0, 0.0, 0.0, 0.0, 0.0, 0.0, 0.0, 0.0, 0.0, 0.0, 0.0, 0.0, 0.0, 0.0, 0.0, 0.0, 0.0, 0.0, 0.0, 0.0, 0.0, 0.0, 0.0, 0.0, 0.0, 0.0, 0.0, 0.0, 0.0, 0.0, 0.0, 0.0, 0.0, 0.0, 0.0, 0.0, 0.0, 0.0, 0.0, 0.0, 0.0, 0.0, 0.0, 0.0, 0.0, 0.0, 0.0, 0.0, 0.0, 0.0, 0.0, 0.0, 0.0, 0.0, 0.0, 0.0, 0.0, 0.0, 0.0, 0.0, 0.0, 0.0, 0.0, 0.0, 0.0, 0.0, 0.0, 0.0, 0.0, 0.0, 0.0, 0.0, 0.0, 0.0, 0.0, 0.0, 0.0, 0.0, 0.0, 0.0, 0.0, 0.0, 0.0, 0.0, 0.0, 0.0, 0.0, 0.0, 0.0, 0.0, 0.0, 0.0, 0.0, 0.0, 0.0, 0.0, 0.0, 0.0, 0.0, 0.0, 0.0, 0.0, 0.0, 0.0, 0.0, 0.0, 0.0, 0.0, 0.0, 0.0, 0.0, 0.0, 0.0, 0.0, 0.0, 0.0, 0.0, 0.0, 0.0, 0.0, 0.0, 0.0, 0.0, 0.0, 0.0, 0.0, 0.0, 0.0, 0.0, 0.0, 0.0, 0.0, 0.0, 0.0, 0.0, 0.0, 0.0, 0.0, 0.0, 0.0, 0.0, 0.0, 0.0, 0.0, 0.0, 0.0, 0.0, 0.0, 0.0, 0.0, 0.0, 0.0, 0.0, 0.0, 0.0, 0.0, 0.0, 0.0, 0.0, 0.0, 0.0, 0.0, 0.0, 0.0, 0.0, 0.0, 0.0, 0.0, 0.0, 0.0, 0.0, 0.0, 0.0, 0.0, 0.0, 0.0, 0.0, 0.0, 0.0, 0.0, 0.0, 0.0, 0.0, 0.0, 0.0, 0.0, 0.0, 0.0, 0.0, 0.0, 0.0, 0.0, 0.0, 0.0, 0.0, 0.0, 0.0, 0.0, 0.0, 0.0, 0.0, 0.0, 0.0, 0.0, 0.0, 0.0, 0.0, 0.0, 0.0, 0.0, 0.0, 0.0, 0.0, 0.0, 0.0, 0.0, 0.0, 0.0, 0.0, 0.0, 0.0, 0.0, 0.0, 0.0, 0.0, 0.0, 0.0, 0.0, 0.0, 0.0, 0.0, 0.0, 0.0, 0.0, 0.0, 0.0, 0.0, 0.0, 0.0, 0.0, 0.0, 0.0, 0.0, 0.0, 0.0, 0.0, 0.0, 0.0, 0.0, 0.0, 0.0, 0.0, 0.0, 0.0, 0.0, 0.0, 0.0, 0.0, 0.0, 0.0, 0.0, 0.0, 0.0, 0.0, 0.0, 0.0, 0.0, 0.0, 0.0, 0.0, 0.0, 0.0, 0.0, 0.0, 0.0, 0.0, 0.0, 0.0, 0.0, 0.0, 0.0, 0.0, 0.0, 0.0, 0.0, 0.0, 0.0, 0.0, 0.0, 0.0, 0.0, 0.0, 0.0, 0.0, 0.0, 0.0, 0.0, 0.0, 0.0, 0.0, 0.0, 0.0, 0.0, 0.0, 0.0, 0.0, 0.0, 0.0, 0.0, 0.0, 0.0, 0.0, 0.0, 0.0, 0.0, 0.0, 0.0, 0.0, 0.0, 0.0, 0.0, 0.0, 0.0, 0.0, 0.0, 0.0, 0.0, 0.0, 0.0, 0.0, 0.0, 0.0, 0.0, 0.0, 0.0, 0.0, 0.0, 0.0, 0.0, 0.0, 0.0, 0.0, 0.0, 0.0, 0.0, 0.0, 0.0, 0.0, 0.0, 0.0, 0.0, 0.0, 0.0, 0.0, 0.0, 0.0, 0.0, 0.0, 0.0, 0.0, 0.0, 0.0, 0.0, 0.0, 0.0, 0.0, 0.0, 0.0, 0.0, 0.0, 0.0, 0.0, 0.0, 0.0, 0.0, 0.0, 0.0, 0.0, 0.0, 0.0, 0.0, 0.0, 0.0, 0.0, 0.0, 0.0, 0.0, 0.0, 0.0, 0.0, 0.0, 0.0, 0.0, 0.0, 0.0, 0.0, 0.0, 0.0, 0.0, 0.0, 0.0, 0.0, 0.0, 0.0, 0.0, 0.0, 0.0, 0.0, 0.0, 0.0, 0.0, 0.0, 0.0, 0.0, 0.0, 0.0, 0.0, 0.0, 0.0, 0.0, 0.0, 0.0, 0.0, 0.0, 0.0, 0.0, 0.0, 0.0, 0.0, 0.0, 0.0, 0.0, 0.0, 0.0, 0.0, 0.0, 0.0, 0.0, 0.0, 0.0, 0.0, 0.0, 0.0, 0.0, 0.0, 0.0, 0.0, 0.0, 0.0, 0.0, 0.0, 0.0, 0.0, 0.0, 0.0, 0.0, 0.0, 0.0, 0.0, 0.0, 0.0, 0.0, 0.0, 0.0, 0.0, 0.0, 0.0, 0.0, 0.0, 0.0, 0.0, 0.0, 0.0, 0.0, 0.0, 0.0, 0.0, 0.0, 0.0, 0.0, 0.0, 0.0, 0.0, 0.0, 0.0, 0.0, 0.0, 0.0, 0.0, 0.0, 0.0, 0.0, 0.0, 0.0, 0.0, 0.0, 0.0, 0.0, 0.0, 0.0, 0.0, 0.0, 0.0, 0.0, 0.0, 0.0, 0.0, 0.0, 0.0, 0.0, 0.0, 0.0, 0.0, 0.0, 0.0, 0.0, 0.0, 0.0, 0.0, 0.0, 0.0, 0.0, 0.0, 0.0, 0.0, 0.0, 0.0, 0.0, 0.0, 0.0, 0.0, 0.0, 0.0, 0.0, 0.0, 0.0, 0.0, 0.0, 0.0, 0.0, 0.0, 0.0, 0.0, 0.0, 0.0, 0.0, 0.0, 0.0, 0.0, 0.0, 0.0, 0.0, 0.0, 0.0, 0.0, 0.0, 0.0, 0.0, 0.0, 0.0, 0.0, 0.0, 0.0, 0.0, 0.0, 0.0, 0.0, 0.0, 0.0, 0.0, 0.0, 0.0, 0.0, 0.0, 0.0, 0.0, 0.0, 0.0, 0.0, 0.0, 0.0, 0.0, 0.0, 0.0, 0.0, 0.0, 0.0, 0.0, 0.0, 0.0, 0.0, 0.0, 0.0, 0.0, 0.0, 0.0, 0.0, 0.0, 0.0, 0.0, 0.0, 0.0, 0.0, 0.0, 0.0, 0.0, 0.0, 0.0, 0.0, 0.0, 0.0, 0.0, 0.0, 0.0, 0.0, 0.0, 0.0, 0.0, 0.0, 0.0, 0.0, 0.0, 0.0, 0.0, 0.0, 0.0, 0.0, 0.0, 0.0, 0.0, 0.0, 0.0, 0.0, 0.0, 0.0, 0.0, 0.0, 0.0])
me_circle.materials.append(mat_material_002)
me_circle.use_remesh_fix_poles = True
me_circle.use_remesh_preserve_attributes = False
me_circle.use_mirror_vertex_groups = False
me_circle.update()
me_circle_001 = bpy.data.meshes.new('Circle.001')
me_circle_001.from_pydata([(-0.02159, 0.1362, 2.09), (-0.02159, 0.1475, 2.034), (-0.02159, 0.1043, 2.138), (-0.02159, 0.05643, 2.17), (-0.02159, -6.446e-09, 2.181), (-0.02159, -0.05643, 2.17), (-0.02159, -0.1043, 2.138), (-0.02159, -0.1362, 2.09), (-0.02159, -0.1475, 2.034), (-0.02159, -0.06428, 1.732), (-0.02159, -4.665e-09, 2.136), (-0.02159, 0.03797, 2.128), (-0.02159, 0.07017, 2.107), (-0.02159, -0.07017, 2.107), (-0.02159, -0.03797, 2.128), (-0.02159, 0.09168, 2.075), (-0.02159, 0.09923, 2.037), (-0.02159, 0.06428, 1.732), (-0.02159, -0.09168, 2.075), (-0.02159, -0.09923, 2.037), (-0.02159, -0.0256, 1.742), (-0.02159, 0.0256, 1.742), (0.0, 0.1475, 2.034), (0.0, 0.1362, 2.09), (0.0, 0.1043, 2.138), (0.0, 0.05643, 2.17), (0.0, -6.446e-09, 2.181), (0.0, -0.05643, 2.17), (0.0, -0.1043, 2.138), (0.0, -0.1362, 2.09), (0.0, -0.1475, 2.034), (0.0, -0.06428, 1.732), (0.0, 0.03797, 2.128), (0.0, 0.07017, 2.107), (0.0, -4.665e-09, 2.136), (0.0, 0.09168, 2.075), (0.0, 0.09923, 2.037), (0.0, 0.06428, 1.732), (0.0, -0.03797, 2.128), (0.0, -0.07017, 2.107), (0.0, -0.09168, 2.075), (0.0, -0.09923, 2.037), (0.0, -0.0256, 1.742), (0.0, 0.0256, 1.742), (0.02159, 0.1362, 2.09), (0.02159, 0.1475, 2.034), (0.02159, 0.1043, 2.138), (0.02159, 0.05643, 2.17), (0.02159, -6.446e-09, 2.181), (0.02159, -0.05643, 2.17), (0.02159, -0.1043, 2.138), (0.02159, -0.1362, 2.09), (0.02159, -0.1475, 2.034), (0.02159, -0.06428, 1.732), (0.02159, -4.665e-09, 2.136), (0.02159, 0.03797, 2.128), (0.02159, 0.07017, 2.107), (0.02159, -0.07017, 2.107), (0.02159, -0.03797, 2.128), (0.02159, 0.09168, 2.075), (0.02159, 0.09923, 2.037), (0.02159, 0.06428, 1.732), (0.02159, -0.09168, 2.075), (0.02159, -0.09923, 2.037), (0.02159, -0.0256, 1.742), (0.02159, 0.0256, 1.742)], [], [(7, 6, 13, 18), (4, 3, 11, 10), (0, 1, 16, 15), (8, 7, 18, 19), (5, 4, 10, 14), (2, 0, 15, 12), (9, 8, 19, 20), (1, 17, 21, 16), (6, 5, 14, 13), (3, 2, 12, 11), (36, 35, 15, 16), (30, 29, 7, 8), (23, 22, 1, 0), (22, 37, 17, 1), (31, 30, 8, 9), (24, 23, 0, 2), (39, 40, 18, 13), (32, 34, 10, 11), (25, 24, 2, 3), (40, 41, 19, 18), (33, 32, 11, 12), (26, 25, 3, 4), (41, 42, 20, 19), (38, 39, 13, 14), (27, 26, 4, 5), (43, 36, 16, 21), (34, 38, 14, 10), (28, 27, 5, 6), (35, 33, 12, 15), (29, 28, 6, 7), (51, 62, 57, 50), (48, 54, 55, 47), (44, 59, 60, 45), (52, 63, 62, 51), (49, 58, 54, 48), (46, 56, 59, 44), (53, 64, 63, 52), (45, 60, 65, 61), (50, 57, 58, 49), (47, 55, 56, 46), (36, 60, 59, 35), (30, 52, 51, 29), (23, 44, 45, 22), (22, 45, 61, 37), (31, 53, 52, 30), (24, 46, 44, 23), (39, 57, 62, 40), (32, 55, 54, 34), (25, 47, 46, 24), (40, 62, 63, 41), (33, 56, 55, 32), (26, 48, 47, 25), (41, 63, 64, 42), (38, 58, 57, 39), (27, 49, 48, 26), (43, 65, 60, 36), (34, 54, 58, 38), (28, 50, 49, 27), (35, 59, 56, 33), (29, 51, 50, 28)])
me_circle_001.polygons.foreach_set('use_smooth', [True] * 60)
_uv = me_circle_001.uv_layers.new(name='UVMap')
_uv.uv.foreach_set('vector', [0.0, 0.0, 0.0, 0.0, 0.0, 0.0, 0.0, 0.0, 0.0, 0.0, 0.0, 0.0, 0.0, 0.0, 0.0, 0.0, 0.0, 0.0, 0.0, 0.0, 0.0, 0.0, 0.0, 0.0, 0.0, 0.0, 0.0, 0.0, 0.0, 0.0, 0.0, 0.0, 0.0, 0.0, 0.0, 0.0, 0.0, 0.0, 0.0, 0.0, 0.0, 0.0, 0.0, 0.0, 0.0, 0.0, 0.0, 0.0, 0.0, 0.0, 0.0, 0.0, 0.0, 0.0, 0.0, 0.0, 0.0, 0.0, 0.0, 0.0, 0.0, 0.0, 0.0, 0.0, 0.0, 0.0, 0.0, 0.0, 0.0, 0.0, 0.0, 0.0, 0.0, 0.0, 0.0, 0.0, 0.0, 0.0, 0.0, 0.0, 0.0, 0.0, 0.0, 0.0, 0.0, 0.0, 0.0, 0.0, 0.0, 0.0, 0.0, 0.0, 0.0, 0.0, 0.0, 0.0, 0.0, 0.0, 0.0, 0.0, 0.0, 0.0, 0.0, 0.0, 0.0, 0.0, 0.0, 0.0, 0.0, 0.0, 0.0, 0.0, 0.0, 0.0, 0.0, 0.0, 0.0, 0.0, 0.0, 0.0, 0.0, 0.0, 0.0, 0.0, 0.0, 0.0, 0.0, 0.0, 0.0, 0.0, 0.0, 0.0, 0.0, 0.0, 0.0, 0.0, 0.0, 0.0, 0.0, 0.0, 0.0, 0.0, 0.0, 0.0, 0.0, 0.0, 0.0, 0.0, 0.0, 0.0, 0.0, 0.0, 0.0, 0.0, 0.0, 0.0, 0.0, 0.0, 0.0, 0.0, 0.0, 0.0, 0.0, 0.0, 0.0, 0.0, 0.0, 0.0, 0.0, 0.0, 0.0, 0.0, 0.0, 0.0, 0.0, 0.0, 0.0, 0.0, 0.0, 0.0, 0.0, 0.0, 0.0, 0.0, 0.0, 0.0, 0.0, 0.0, 0.0, 0.0, 0.0, 0.0, 0.0, 0.0, 0.0, 0.0, 0.0, 0.0, 0.0, 0.0, 0.0, 0.0, 0.0, 0.0, 0.0, 0.0, 0.0, 0.0, 0.0, 0.0, 0.0, 0.0, 0.0, 0.0, 0.0, 0.0, 0.0, 0.0, 0.0, 0.0, 0.0, 0.0, 0.0, 0.0, 0.0, 0.0, 0.0, 0.0, 0.0, 0.0, 0.0, 0.0, 0.0, 0.0, 0.0, 0.0, 0.0, 0.0, 0.0, 0.0, 0.0, 0.0, 0.0, 0.0, 0.0, 0.0, 0.0, 0.0, 0.0, 0.0, 0.0, 0.0, 0.0, 0.0, 0.0, 0.0, 0.0, 0.0, 0.0, 0.0, 0.0, 0.0, 0.0, 0.0, 0.0, 0.0, 0.0, 0.0, 0.0, 0.0, 0.0, 0.0, 0.0, 0.0, 0.0, 0.0, 0.0, 0.0, 0.0, 0.0, 0.0, 0.0, 0.0, 0.0, 0.0, 0.0, 0.0, 0.0, 0.0, 0.0, 0.0, 0.0, 0.0, 0.0, 0.0, 0.0, 0.0, 0.0, 0.0, 0.0, 0.0, 0.0, 0.0, 0.0, 0.0, 0.0, 0.0, 0.0, 0.0, 0.0, 0.0, 0.0, 0.0, 0.0, 0.0, 0.0, 0.0, 0.0, 0.0, 0.0, 0.0, 0.0, 0.0, 0.0, 0.0, 0.0, 0.0, 0.0, 0.0, 0.0, 0.0, 0.0, 0.0, 0.0, 0.0, 0.0, 0.0, 0.0, 0.0, 0.0, 0.0, 0.0, 0.0, 0.0, 0.0, 0.0, 0.0, 0.0, 0.0, 0.0, 0.0, 0.0, 0.0, 0.0, 0.0, 0.0, 0.0, 0.0, 0.0, 0.0, 0.0, 0.0, 0.0, 0.0, 0.0, 0.0, 0.0, 0.0, 0.0, 0.0, 0.0, 0.0, 0.0, 0.0, 0.0, 0.0, 0.0, 0.0, 0.0, 0.0, 0.0, 0.0, 0.0, 0.0, 0.0, 0.0, 0.0, 0.0, 0.0, 0.0, 0.0, 0.0, 0.0, 0.0, 0.0, 0.0, 0.0, 0.0, 0.0, 0.0, 0.0, 0.0, 0.0, 0.0, 0.0, 0.0, 0.0, 0.0, 0.0, 0.0, 0.0, 0.0, 0.0, 0.0, 0.0, 0.0, 0.0, 0.0, 0.0, 0.0, 0.0, 0.0, 0.0, 0.0, 0.0, 0.0, 0.0, 0.0, 0.0, 0.0, 0.0, 0.0, 0.0, 0.0, 0.0, 0.0, 0.0, 0.0, 0.0, 0.0, 0.0, 0.0, 0.0, 0.0, 0.0, 0.0, 0.0, 0.0, 0.0, 0.0, 0.0, 0.0, 0.0, 0.0, 0.0, 0.0, 0.0, 0.0, 0.0, 0.0, 0.0, 0.0, 0.0, 0.0, 0.0, 0.0, 0.0, 0.0, 0.0, 0.0, 0.0, 0.0, 0.0, 0.0, 0.0, 0.0, 0.0, 0.0, 0.0, 0.0])
me_circle_001.materials.append(mat_material_002)
me_circle_001.use_remesh_fix_poles = True
me_circle_001.use_remesh_preserve_attributes = False
me_circle_001.use_mirror_vertex_groups = False
me_circle_001.update()
me_cylinder = bpy.data.meshes.new('Cylinder')
me_cylinder.from_pydata([(1.355, 0.03901, 0.00869), (1.339, 0.01551, 0.4792), (1.369, 0.03604, 0.00869), (1.334, 0.008392, 0.4792), (1.382, 0.02758, 0.00869), (1.333, 4.995e-10, 0.4792), (1.391, 0.01493, 0.00869), (1.334, -0.008392, 0.4792), (1.394, -1.282e-09, 0.00869), (1.339, -0.01551, 0.4792), (1.391, -0.01493, 0.00869), (1.346, -0.02026, 0.4792), (1.382, -0.02758, 0.00869), (1.355, -0.02193, 0.4792), (1.369, -0.03604, 0.00869), (1.363, -0.02026, 0.4792), (1.355, -0.03901, 0.00869), (1.37, -0.01551, 0.4792), (1.34, -0.03604, 0.00869), (1.375, -0.008392, 0.4792), (1.327, -0.02758, 0.00869), (1.376, -7.206e-10, 0.4792), (1.319, -0.01493, 0.00869), (1.375, 0.008392, 0.4792), (1.316, 8.886e-10, 0.00869), (1.37, 0.01551, 0.4792), (1.319, 0.01493, 0.00869), (1.346, 0.02026, 0.4792), (1.327, 0.02758, 0.00869), (1.363, 0.02026, 0.4792), (1.34, 0.03604, 0.00869), (1.355, 0.02193, 0.4792), (1.355, 0.02193, 0.476), (1.363, 0.02026, 0.476), (1.37, 0.01551, 0.476), (1.375, 0.008392, 0.476), (1.376, -7.206e-10, 0.476), (1.375, -0.008392, 0.476), (1.37, -0.01551, 0.476), (1.363, -0.02026, 0.476), (1.355, -0.02193, 0.476), (1.346, -0.02026, 0.476), (1.339, -0.01551, 0.476), (1.334, -0.008392, 0.476), (1.333, 4.995e-10, 0.476), (1.334, 0.008392, 0.476), (1.339, 0.01551, 0.476), (1.346, 0.02026, 0.476), (1.355, 0.0417, 0.00869), (1.371, 0.03852, 0.00869), (1.371, 0.03852, 0.4777), (1.384, 0.02948, 0.00869), (1.384, 0.02948, 0.4777), (1.393, 0.01596, 0.00869), (1.393, 0.01596, 0.4777), (1.396, -1.103e-09, 0.00869), (1.396, -1.103e-09, 0.4777), (1.393, -0.01596, 0.00869), (1.393, -0.01596, 0.4777), (1.384, -0.02948, 0.00869), (1.384, -0.02948, 0.4777), (1.371, -0.03852, 0.00869), (1.371, -0.03852, 0.4777), (1.355, -0.0417, 0.00869), (1.355, -0.0417, 0.4777), (1.339, -0.03852, 0.00869), (1.339, -0.03852, 0.4777), (1.325, -0.02948, 0.00869), (1.325, -0.02948, 0.4777), (1.316, -0.01596, 0.00869), (1.316, -0.01596, 0.4777), (1.313, 2.603e-09, 0.00869), (1.313, 2.603e-09, 0.4777), (1.316, 0.01596, 0.00869), (1.316, 0.01596, 0.4777), (1.325, 0.02948, 0.00869), (1.325, 0.02948, 0.4777), (1.339, 0.03852, 0.00869), (1.339, 0.03852, 0.4777), (1.355, 0.0417, 0.4777), (1.355, 0.0174, 1.995), (1.355, 0.02193, 1.99), (1.355, 0.0206, 1.994), (1.361, 0.01608, 1.995), (1.363, 0.02026, 1.99), (1.362, 0.01904, 1.994), (1.367, 0.01231, 1.995), (1.37, 0.01551, 1.99), (1.369, 0.01457, 1.994), (1.371, 0.00666, 1.995), (1.375, 0.008392, 1.99), (1.374, 0.007885, 1.994), (1.372, -6.044e-10, 1.995), (1.376, -7.206e-10, 1.99), (1.375, -6.799e-10, 1.994), (1.371, -0.00666, 1.995), (1.375, -0.008392, 1.99), (1.374, -0.007885, 1.994), (1.367, -0.01231, 1.995), (1.37, -0.01551, 1.99), (1.369, -0.01457, 1.994), (1.361, -0.01608, 1.995), (1.363, -0.02026, 1.99), (1.362, -0.01904, 1.994), (1.355, -0.0174, 1.995), (1.355, -0.02193, 1.99), (1.355, -0.0206, 1.994), (1.348, -0.01608, 1.995), (1.346, -0.02026, 1.99), (1.347, -0.01904, 1.994), (1.342, -0.01231, 1.995), (1.339, -0.01551, 1.99), (1.34, -0.01457, 1.994), (1.338, -0.00666, 1.995), (1.334, -0.008392, 1.99), (1.336, -0.007885, 1.994), (1.337, -6.044e-10, 1.995), (1.333, 4.995e-10, 1.99), (1.334, 1.786e-10, 1.994), (1.338, 0.00666, 1.995), (1.334, 0.008392, 1.99), (1.336, 0.007885, 1.994), (1.342, 0.01231, 1.995), (1.339, 0.01551, 1.99), (1.34, 0.01457, 1.994), (1.348, 0.01608, 1.995), (1.346, 0.02026, 1.99), (1.347, 0.01904, 1.994), (1.317, -0.01556, 0.4777), (1.333, -0.00879, 0.4777), (1.314, 2.492e-09, 0.4777), (1.332, 6.102e-10, 0.4777), (1.317, 0.01556, 0.4777), (1.333, 0.00879, 0.4777), (1.355, 0.02297, 0.4777), (1.355, 0.04066, 0.4777), (1.326, 0.02875, 0.4777), (1.338, 0.01624, 0.4777), (1.339, 0.03756, 0.4777), (1.346, 0.02122, 0.4777), (1.37, 0.03756, 0.4777), (1.363, 0.02122, 0.4777), (1.383, 0.02875, 0.4777), (1.371, 0.01624, 0.4777), (1.326, -0.02875, 0.4777), (1.338, -0.01624, 0.4777), (1.339, -0.03756, 0.4777), (1.346, -0.02122, 0.4777), (1.355, -0.02297, 0.4777), (1.355, -0.04066, 0.4777), (1.363, -0.02122, 0.4777), (1.37, -0.03756, 0.4777), (1.371, -0.01624, 0.4777), (1.383, -0.02875, 0.4777), (1.376, -0.00879, 0.4777), (1.392, -0.01556, 0.4777), (1.378, -7.407e-10, 0.4777), (1.395, -1.083e-09, 0.4777), (1.376, 0.00879, 0.4777), (1.392, 0.01556, 0.4777), (1.355, 0.0417, 0.01144), (1.355, 0.0417, 0.4749), (1.339, 0.03852, 0.4749), (1.339, 0.03852, 0.01144), (1.325, 0.02948, 0.01144), (1.325, 0.02948, 0.4749), (1.316, 0.01596, 0.4749), (1.316, 0.01596, 0.01144), (1.313, 2.603e-09, 0.01144), (1.313, 2.603e-09, 0.4749), (1.316, -0.01596, 0.01144), (1.316, -0.01596, 0.4749), (1.325, -0.02948, 0.4749), (1.325, -0.02948, 0.01144), (1.339, -0.03852, 0.01144), (1.339, -0.03852, 0.4749), (1.355, -0.0417, 0.01144), (1.355, -0.0417, 0.4749), (1.371, -0.03852, 0.4749), (1.371, -0.03852, 0.01144), (1.384, -0.02948, 0.01144), (1.384, -0.02948, 0.4749), (1.393, -0.01596, 0.01144), (1.393, -0.01596, 0.4749), (1.396, -1.103e-09, 0.4749), (1.396, -1.103e-09, 0.01144), (1.393, 0.01596, 0.01144), (1.393, 0.01596, 0.4749), (1.384, 0.02948, 0.01144), (1.384, 0.02948, 0.4749), (1.371, 0.03852, 0.4749), (1.371, 0.03852, 0.01144)], [], [(27, 126, 81, 31), (25, 87, 90, 23), (23, 90, 93, 21), (21, 93, 96, 19), (19, 96, 99, 17), (17, 99, 102, 15), (15, 102, 105, 13), (13, 105, 108, 11), (11, 108, 111, 9), (9, 111, 114, 7), (7, 114, 117, 5), (5, 117, 120, 3), (3, 120, 123, 1), (1, 123, 126, 27), (31, 81, 84, 29), (33, 29, 25, 34), (29, 84, 87, 25), (0, 2, 4, 6, 8, 10, 12, 14, 16, 18, 20, 22, 24, 26, 28, 30), (39, 40, 148, 150), (40, 41, 147, 148), (30, 28, 75, 77), (12, 10, 57, 59), (128, 130, 72, 70), (20, 18, 65, 67), (44, 45, 133, 131), (2, 0, 48, 49), (45, 46, 137, 133), (28, 26, 73, 75), (10, 8, 55, 57), (32, 33, 141, 134), (46, 47, 139, 137), (18, 16, 63, 65), (33, 34, 143, 141), (142, 159, 54, 52), (75, 164, 163, 77), (73, 167, 164, 75), (71, 168, 167, 73), (69, 170, 168, 71), (67, 173, 170, 69), (65, 174, 173, 67), (63, 176, 174, 65), (61, 179, 176, 63), (59, 180, 179, 61), (57, 182, 180, 59), (55, 185, 182, 57), (53, 186, 185, 55), (51, 188, 186, 53), (49, 191, 188, 51), (48, 160, 191, 49), (4, 2, 49, 51), (22, 20, 67, 69), (38, 39, 150, 152), (14, 12, 59, 61), (0, 30, 77, 48), (37, 38, 152, 154), (36, 37, 154, 156), (6, 4, 51, 53), (24, 22, 69, 71), (35, 36, 156, 158), (16, 14, 61, 63), (77, 163, 160, 48), (34, 35, 158, 143), (8, 6, 53, 55), (26, 24, 71, 73), (47, 32, 134, 139), (84, 81, 82, 85), (85, 82, 80, 83), (87, 84, 85, 88), (88, 85, 83, 86), (90, 87, 88, 91), (91, 88, 86, 89), (93, 90, 91, 94), (94, 91, 89, 92), (96, 93, 94, 97), (97, 94, 92, 95), (99, 96, 97, 100), (100, 97, 95, 98), (102, 99, 100, 103), (103, 100, 98, 101), (105, 102, 103, 106), (106, 103, 101, 104), (108, 105, 106, 109), (109, 106, 104, 107), (111, 108, 109, 112), (112, 109, 107, 110), (114, 111, 112, 115), (115, 112, 110, 113), (117, 114, 115, 118), (118, 115, 113, 116), (120, 117, 118, 121), (121, 118, 116, 119), (123, 120, 121, 124), (124, 121, 119, 122), (126, 123, 124, 127), (127, 124, 122, 125), (81, 126, 127, 82), (82, 127, 125, 80), (83, 80, 125, 122, 119, 116, 113, 110, 107, 104, 101, 98, 95, 92, 89, 86), (32, 31, 29, 33), (46, 1, 27, 47), (45, 3, 1, 46), (44, 5, 3, 45), (43, 7, 5, 44), (42, 9, 7, 43), (41, 11, 9, 42), (40, 13, 11, 41), (39, 15, 13, 40), (38, 17, 15, 39), (37, 19, 17, 38), (36, 21, 19, 37), (35, 23, 21, 36), (34, 25, 23, 35), (47, 27, 31, 32), (135, 140, 50, 79), (41, 42, 145, 147), (159, 157, 56, 54), (157, 155, 58, 56), (155, 153, 60, 58), (153, 151, 62, 60), (151, 149, 64, 62), (140, 142, 52, 50), (136, 138, 78, 76), (138, 135, 79, 78), (132, 136, 76, 74), (130, 132, 74, 72), (144, 128, 70, 68), (43, 44, 131, 129), (146, 144, 68, 66), (149, 146, 66, 64), (135, 138, 139, 134), (159, 142, 143, 158), (157, 159, 158, 156), (155, 157, 156, 154), (153, 155, 154, 152), (151, 153, 152, 150), (149, 151, 150, 148), (142, 140, 141, 143), (138, 136, 137, 139), (140, 135, 134, 141), (136, 132, 133, 137), (132, 130, 131, 133), (130, 128, 129, 131), (128, 144, 145, 129), (144, 146, 147, 145), (146, 149, 148, 147), (42, 43, 129, 145), (190, 50, 52, 189), (189, 52, 54, 187), (187, 54, 56, 184), (184, 56, 58, 183), (183, 58, 60, 181), (181, 60, 62, 178), (178, 62, 64, 177), (177, 64, 66, 175), (175, 66, 68, 172), (172, 68, 70, 171), (171, 70, 72, 169), (169, 72, 74, 166), (166, 74, 76, 165), (165, 76, 78, 162), (162, 78, 79, 161), (165, 162, 163, 164), (169, 166, 167, 168), (175, 172, 173, 174), (181, 178, 179, 180), (187, 184, 185, 186), (161, 190, 191, 160), (166, 165, 164, 167), (171, 169, 168, 170), (177, 175, 174, 176), (183, 181, 180, 182), (189, 187, 186, 188), (178, 177, 176, 179), (172, 171, 170, 173), (162, 161, 160, 163), (184, 183, 182, 185), (190, 189, 188, 191), (161, 79, 50, 190)])
me_cylinder.polygons.foreach_set('use_smooth', [True] * 178)
me_cylinder.polygons.foreach_set('material_index', [0, 0, 0, 0, 0, 0, 0, 0, 0, 0, 0, 0, 0, 0, 0, 0, 0, 1, 1, 1, 1, 1, 1, 1, 1, 1, 1, 1, 1, 1, 1, 1, 1, 1, 1, 1, 1, 1, 1, 1, 1, 1, 1, 1, 1, 1, 1, 1, 1, 1, 1, 1, 1, 1, 1, 1, 1, 1, 1, 1, 1, 1, 1, 1, 1, 0, 0, 0, 0, 0, 0, 0, 0, 0, 0, 0, 0, 0, 0, 0, 0, 0, 0, 0, 0, 0, 0, 0, 0, 0, 0, 0, 0, 0, 0, 0, 0, 0, 0, 0, 0, 0, 0, 0, 0, 0, 0, 0, 0, 0, 0, 0, 0, 1, 1, 1, 1, 1, 1, 1, 1, 1, 1, 1, 1, 1, 1, 1, 1, 1, 1, 1, 1, 1, 1, 1, 1, 1, 1, 1, 1, 1, 1, 1, 1, 1, 1, 1, 1, 1, 1, 1, 1, 1, 1, 1, 1, 1, 1, 1, 1, 1, 1, 1, 1, 1, 1, 1, 1, 1, 1, 1, 1, 1, 1, 1, 1, 1])
_uv = me_cylinder.uv_layers.new(name='UVMap')
_uv.uv.foreach_set('vector', [0.0625, 0.8442, 0.0625, 0.9991, 0.0, 0.9991, 0.0, 0.8442, 0.875, 0.8442, 0.875, 0.9991, 0.8125, 0.9991, 0.8125, 0.8442, 0.8125, 0.8442, 0.8125, 0.9991, 0.75, 0.9991, 0.75, 0.8442, 0.75, 0.8442, 0.75, 0.9991, 0.6875, 0.9991, 0.6875, 0.8442, 0.6875, 0.8442, 0.6875, 0.9991, 0.625, 0.9991, 0.625, 0.8442, 0.625, 0.8442, 0.625, 0.9991, 0.5625, 0.9991, 0.5625, 0.8442, 0.5625, 0.8442, 0.5625, 0.9991, 0.5, 0.9991, 0.5, 0.8442, 0.5, 0.8442, 0.5, 0.9991, 0.4375, 0.9991, 0.4375, 0.8442, 0.4375, 0.8442, 0.4375, 0.9991, 0.375, 0.9991, 0.375, 0.8442, 0.375, 0.8442, 0.375, 0.9991, 0.3125, 0.9991, 0.3125, 0.8442, 0.3125, 0.8442, 0.3125, 0.9991, 0.25, 0.9991, 0.25, 0.8442, 0.25, 0.8442, 0.25, 0.9991, 0.1875, 0.9991, 0.1875, 0.8442, 0.1875, 0.8442, 0.1875, 0.9991, 0.125, 0.9991, 0.125, 0.8442, 0.125, 0.8442, 0.125, 0.9991, 0.0625, 0.9991, 0.0625, 0.8442, 1.0, 0.8442, 1.0, 0.9991, 0.9375, 0.9991, 0.9375, 0.8442, 0.9375, 0.6892, 0.9375, 0.8442, 0.875, 0.8442, 0.875, 0.6892, 0.9375, 0.8442, 0.9375, 0.9991, 0.875, 0.9991, 0.875, 0.8442, 0.75, 0.49, 0.8418, 0.4717, 0.9197, 0.4197, 0.9717, 0.3418, 0.99, 0.25, 0.9717, 0.1582, 0.9197, 0.08029, 0.8418, 0.02827, 0.75, 0.01, 0.6582, 0.02827, 0.5803, 0.08029, 0.5283, 0.1582, 0.51, 0.25, 0.5283, 0.3418, 0.5803, 0.4197, 0.6582, 0.4717, 0.5625, 0.6892, 0.5, 0.6892, 0.5, 0.6892, 0.5625, 0.6892, 0.5, 0.6892, 0.4375, 0.6892, 0.4375, 0.6892, 0.5, 0.6892, 0.6582, 0.4717, 0.5803, 0.4197, 0.5803, 0.4197, 0.6582, 0.4717, 0.9197, 0.08029, 0.9717, 0.1582, 0.9717, 0.1582, 0.9197, 0.08029, 0.3125, 0.6892, 0.25, 0.6892, 0.25, 0.6892, 0.3125, 0.6892, 0.5803, 0.08029, 0.6582, 0.02827, 0.6582, 0.02827, 0.5803, 0.08029, 0.25, 0.6892, 0.1875, 0.6892, 0.1875, 0.6892, 0.25, 0.6892, 0.8418, 0.4717, 0.75, 0.49, 0.75, 0.49, 0.8418, 0.4717, 0.1875, 0.6892, 0.125, 0.6892, 0.125, 0.6892, 0.1875, 0.6892, 0.5803, 0.4197, 0.5283, 0.3418, 0.5283, 0.3418, 0.5803, 0.4197, 0.9717, 0.1582, 0.99, 0.25, 0.99, 0.25, 0.9717, 0.1582, 1.0, 0.6892, 0.9375, 0.6892, 0.9375, 0.6892, 1.0, 0.6892, 0.125, 0.6892, 0.0625, 0.6892, 0.0625, 0.6892, 0.125, 0.6892, 0.6582, 0.02827, 0.75, 0.01, 0.75, 0.01, 0.6582, 0.02827, 0.9375, 0.6892, 0.875, 0.6892, 0.875, 0.6892, 0.9375, 0.6892, 0.875, 0.6892, 0.8125, 0.6892, 0.8125, 0.6892, 0.875, 0.6892, 0.125, 0.5, 0.125, 0.5011, 0.0625, 0.5011, 0.0625, 0.5, 0.1875, 0.5, 0.1875, 0.5011, 0.125, 0.5011, 0.125, 0.5, 0.25, 0.5, 0.25, 0.5011, 0.1875, 0.5011, 0.1875, 0.5, 0.3125, 0.5, 0.3125, 0.5011, 0.25, 0.5011, 0.25, 0.5, 0.375, 0.5, 0.375, 0.5011, 0.3125, 0.5011, 0.3125, 0.5, 0.4375, 0.5, 0.4375, 0.5011, 0.375, 0.5011, 0.375, 0.5, 0.5, 0.5, 0.5, 0.5011, 0.4375, 0.5011, 0.4375, 0.5, 0.5625, 0.5, 0.5625, 0.5011, 0.5, 0.5011, 0.5, 0.5, 0.625, 0.5, 0.625, 0.5011, 0.5625, 0.5011, 0.5625, 0.5, 0.6875, 0.5, 0.6875, 0.5011, 0.625, 0.5011, 0.625, 0.5, 0.75, 0.5, 0.75, 0.5011, 0.6875, 0.5011, 0.6875, 0.5, 0.8125, 0.5, 0.8125, 0.5011, 0.75, 0.5011, 0.75, 0.5, 0.875, 0.5, 0.875, 0.5011, 0.8125, 0.5011, 0.8125, 0.5, 0.9375, 0.5, 0.9375, 0.5011, 0.875, 0.5011, 0.875, 0.5, 1.0, 0.5, 1.0, 0.5011, 0.9375, 0.5011, 0.9375, 0.5, 0.9197, 0.4197, 0.8418, 0.4717, 0.8418, 0.4717, 0.9197, 0.4197, 0.5283, 0.1582, 0.5803, 0.08029, 0.5803, 0.08029, 0.5283, 0.1582, 0.625, 0.6892, 0.5625, 0.6892, 0.5625, 0.6892, 0.625, 0.6892, 0.8418, 0.02827, 0.9197, 0.08029, 0.9197, 0.08029, 0.8418, 0.02827, 0.75, 0.49, 0.6582, 0.4717, 0.6582, 0.4717, 0.75, 0.49, 0.6875, 0.6892, 0.625, 0.6892, 0.625, 0.6892, 0.6875, 0.6892, 0.75, 0.6892, 0.6875, 0.6892, 0.6875, 0.6892, 0.75, 0.6892, 0.9717, 0.3418, 0.9197, 0.4197, 0.9197, 0.4197, 0.9717, 0.3418, 0.51, 0.25, 0.5283, 0.1582, 0.5283, 0.1582, 0.51, 0.25, 0.8125, 0.6892, 0.75, 0.6892, 0.75, 0.6892, 0.8125, 0.6892, 0.75, 0.01, 0.8418, 0.02827, 0.8418, 0.02827, 0.75, 0.01, 0.0625, 0.5, 0.0625, 0.5011, 0.0, 0.5011, 0.0, 0.5, 0.875, 0.6892, 0.8125, 0.6892, 0.8125, 0.6892, 0.875, 0.6892, 0.99, 0.25, 0.9717, 0.3418, 0.9717, 0.3418, 0.99, 0.25, 0.5283, 0.3418, 0.51, 0.25, 0.51, 0.25, 0.5283, 0.3418, 0.0625, 0.6892, 0.0, 0.6892, 0.0, 0.6892, 0.0625, 0.6892, 0.9375, 0.9991, 1.0, 0.9991, 0.9981, 1.0, 0.9394, 1.0, 0.3391, 0.4723, 0.2528, 0.4894, 0.25, 0.4405, 0.3229, 0.426, 0.875, 0.9991, 0.9375, 0.9991, 0.9356, 1.0, 0.8769, 1.0, 0.4174, 0.4213, 0.3442, 0.4702, 0.3229, 0.426, 0.3847, 0.3847, 0.8125, 0.9991, 0.875, 0.9991, 0.8731, 1.0, 0.8144, 1.0, 0.4702, 0.3442, 0.4213, 0.4174, 0.3847, 0.3847, 0.426, 0.3229, 0.75, 0.9991, 0.8125, 0.9991, 0.8106, 1.0, 0.7519, 1.0, 0.4894, 0.2528, 0.4723, 0.3391, 0.426, 0.3229, 0.4405, 0.25, 0.6875, 0.9991, 0.75, 0.9991, 0.7481, 1.0, 0.6894, 1.0, 0.4723, 0.1609, 0.4894, 0.2472, 0.4405, 0.25, 0.426, 0.1771, 0.625, 0.9991, 0.6875, 0.9991, 0.6856, 1.0, 0.6269, 1.0, 0.4213, 0.08265, 0.4702, 0.1558, 0.426, 0.1771, 0.3847, 0.1153, 0.5625, 0.9991, 0.625, 0.9991, 0.6231, 1.0, 0.5644, 1.0, 0.3442, 0.02984, 0.4174, 0.07872, 0.3847, 0.1153, 0.3229, 0.07404, 0.5, 0.9991, 0.5625, 0.9991, 0.5606, 1.0, 0.5019, 1.0, 0.2528, 0.01055, 0.3391, 0.02772, 0.3229, 0.07404, 0.25, 0.05954, 0.4375, 0.9991, 0.5, 0.9991, 0.4981, 1.0, 0.4394, 1.0, 0.1609, 0.02772, 0.2472, 0.01055, 0.25, 0.05954, 0.1771, 0.07404, 0.375, 0.9991, 0.4375, 0.9991, 0.4356, 1.0, 0.3769, 1.0, 0.08265, 0.07872, 0.1558, 0.02984, 0.1771, 0.07404, 0.1153, 0.1153, 0.3125, 0.9991, 0.375, 0.9991, 0.3731, 1.0, 0.3144, 1.0, 0.02984, 0.1558, 0.07872, 0.08265, 0.1153, 0.1153, 0.07404, 0.1771, 0.25, 0.9991, 0.3125, 0.9991, 0.3106, 1.0, 0.2519, 1.0, 0.01055, 0.2472, 0.02772, 0.1609, 0.07404, 0.1771, 0.05954, 0.25, 0.1875, 0.9991, 0.25, 0.9991, 0.2481, 1.0, 0.1894, 1.0, 0.02772, 0.3391, 0.01055, 0.2528, 0.05954, 0.25, 0.07404, 0.3229, 0.125, 0.9991, 0.1875, 0.9991, 0.1856, 1.0, 0.1269, 1.0, 0.07872, 0.4174, 0.02984, 0.3442, 0.07404, 0.3229, 0.1153, 0.3847, 0.0625, 0.9991, 0.125, 0.9991, 0.1231, 1.0, 0.06439, 1.0, 0.1558, 0.4702, 0.08265, 0.4213, 0.1153, 0.3847, 0.1771, 0.426, 0.0, 0.9991, 0.0625, 0.9991, 0.06061, 1.0, 0.001889, 1.0, 0.2472, 0.4894, 0.1609, 0.4723, 0.1771, 0.426, 0.25, 0.4405, 0.3229, 0.426, 0.25, 0.4405, 0.1771, 0.426, 0.1153, 0.3847, 0.07404, 0.3229, 0.05954, 0.25, 0.07404, 0.1771, 0.1153, 0.1153, 0.1771, 0.07404, 0.25, 0.05954, 0.3229, 0.07404, 0.3847, 0.1153, 0.426, 0.1771, 0.4405, 0.25, 0.426, 0.3229, 0.3847, 0.3847, 1.0, 0.6892, 1.0, 0.8442, 0.9375, 0.8442, 0.9375, 0.6892, 0.125, 0.6892, 0.125, 0.8442, 0.0625, 0.8442, 0.0625, 0.6892, 0.1875, 0.6892, 0.1875, 0.8442, 0.125, 0.8442, 0.125, 0.6892, 0.25, 0.6892, 0.25, 0.8442, 0.1875, 0.8442, 0.1875, 0.6892, 0.3125, 0.6892, 0.3125, 0.8442, 0.25, 0.8442, 0.25, 0.6892, 0.375, 0.6892, 0.375, 0.8442, 0.3125, 0.8442, 0.3125, 0.6892, 0.4375, 0.6892, 0.4375, 0.8442, 0.375, 0.8442, 0.375, 0.6892, 0.5, 0.6892, 0.5, 0.8442, 0.4375, 0.8442, 0.4375, 0.6892, 0.5625, 0.6892, 0.5625, 0.8442, 0.5, 0.8442, 0.5, 0.6892, 0.625, 0.6892, 0.625, 0.8442, 0.5625, 0.8442, 0.5625, 0.6892, 0.6875, 0.6892, 0.6875, 0.8442, 0.625, 0.8442, 0.625, 0.6892, 0.75, 0.6892, 0.75, 0.8442, 0.6875, 0.8442, 0.6875, 0.6892, 0.8125, 0.6892, 0.8125, 0.8442, 0.75, 0.8442, 0.75, 0.6892, 0.875, 0.6892, 0.875, 0.8442, 0.8125, 0.8442, 0.8125, 0.6892, 0.0625, 0.6892, 0.0625, 0.8442, 0.0, 0.8442, 0.0, 0.6892, 1.0, 0.6892, 0.9375, 0.6892, 0.9375, 0.6892, 1.0, 0.6892, 0.4375, 0.6892, 0.375, 0.6892, 0.375, 0.6892, 0.4375, 0.6892, 0.8125, 0.6892, 0.75, 0.6892, 0.75, 0.6892, 0.8125, 0.6892, 0.75, 0.6892, 0.6875, 0.6892, 0.6875, 0.6892, 0.75, 0.6892, 0.6875, 0.6892, 0.625, 0.6892, 0.625, 0.6892, 0.6875, 0.6892, 0.625, 0.6892, 0.5625, 0.6892, 0.5625, 0.6892, 0.625, 0.6892, 0.5625, 0.6892, 0.5, 0.6892, 0.5, 0.6892, 0.5625, 0.6892, 0.9375, 0.6892, 0.875, 0.6892, 0.875, 0.6892, 0.9375, 0.6892, 0.125, 0.6892, 0.0625, 0.6892, 0.0625, 0.6892, 0.125, 0.6892, 0.0625, 0.6892, 0.0, 0.6892, 0.0, 0.6892, 0.0625, 0.6892, 0.1875, 0.6892, 0.125, 0.6892, 0.125, 0.6892, 0.1875, 0.6892, 0.25, 0.6892, 0.1875, 0.6892, 0.1875, 0.6892, 0.25, 0.6892, 0.375, 0.6892, 0.3125, 0.6892, 0.3125, 0.6892, 0.375, 0.6892, 0.3125, 0.6892, 0.25, 0.6892, 0.25, 0.6892, 0.3125, 0.6892, 0.4375, 0.6892, 0.375, 0.6892, 0.375, 0.6892, 0.4375, 0.6892, 0.5, 0.6892, 0.4375, 0.6892, 0.4375, 0.6892, 0.5, 0.6892, 0.0, 0.6892, 0.0625, 0.6892, 0.0625, 0.6892, 0.0, 0.6892, 0.8125, 0.6892, 0.875, 0.6892, 0.875, 0.6892, 0.8125, 0.6892, 0.75, 0.6892, 0.8125, 0.6892, 0.8125, 0.6892, 0.75, 0.6892, 0.6875, 0.6892, 0.75, 0.6892, 0.75, 0.6892, 0.6875, 0.6892, 0.625, 0.6892, 0.6875, 0.6892, 0.6875, 0.6892, 0.625, 0.6892, 0.5625, 0.6892, 0.625, 0.6892, 0.625, 0.6892, 0.5625, 0.6892, 0.5, 0.6892, 0.5625, 0.6892, 0.5625, 0.6892, 0.5, 0.6892, 0.875, 0.6892, 0.9375, 0.6892, 0.9375, 0.6892, 0.875, 0.6892, 0.0625, 0.6892, 0.125, 0.6892, 0.125, 0.6892, 0.0625, 0.6892, 0.9375, 0.6892, 1.0, 0.6892, 1.0, 0.6892, 0.9375, 0.6892, 0.125, 0.6892, 0.1875, 0.6892, 0.1875, 0.6892, 0.125, 0.6892, 0.1875, 0.6892, 0.25, 0.6892, 0.25, 0.6892, 0.1875, 0.6892, 0.25, 0.6892, 0.3125, 0.6892, 0.3125, 0.6892, 0.25, 0.6892, 0.3125, 0.6892, 0.375, 0.6892, 0.375, 0.6892, 0.3125, 0.6892, 0.375, 0.6892, 0.4375, 0.6892, 0.4375, 0.6892, 0.375, 0.6892, 0.4375, 0.6892, 0.5, 0.6892, 0.5, 0.6892, 0.4375, 0.6892, 0.375, 0.6892, 0.3125, 0.6892, 0.3125, 0.6892, 0.375, 0.6892, 0.9375, 0.6881, 0.9375, 0.6892, 0.875, 0.6892, 0.875, 0.6881, 0.875, 0.6881, 0.875, 0.6892, 0.8125, 0.6892, 0.8125, 0.6881, 0.8125, 0.6881, 0.8125, 0.6892, 0.75, 0.6892, 0.75, 0.6881, 0.75, 0.6881, 0.75, 0.6892, 0.6875, 0.6892, 0.6875, 0.6881, 0.6875, 0.6881, 0.6875, 0.6892, 0.625, 0.6892, 0.625, 0.6881, 0.625, 0.6881, 0.625, 0.6892, 0.5625, 0.6892, 0.5625, 0.6881, 0.5625, 0.6881, 0.5625, 0.6892, 0.5, 0.6892, 0.5, 0.6881, 0.5, 0.6881, 0.5, 0.6892, 0.4375, 0.6892, 0.4375, 0.6881, 0.4375, 0.6881, 0.4375, 0.6892, 0.375, 0.6892, 0.375, 0.6881, 0.375, 0.6881, 0.375, 0.6892, 0.3125, 0.6892, 0.3125, 0.6881, 0.3125, 0.6881, 0.3125, 0.6892, 0.25, 0.6892, 0.25, 0.6881, 0.25, 0.6881, 0.25, 0.6892, 0.1875, 0.6892, 0.1875, 0.6881, 0.1875, 0.6881, 0.1875, 0.6892, 0.125, 0.6892, 0.125, 0.6881, 0.125, 0.6881, 0.125, 0.6892, 0.0625, 0.6892, 0.0625, 0.6881, 0.0625, 0.6881, 0.0625, 0.6892, 0.0, 0.6892, 0.0, 0.6881, 0.125, 0.6881, 0.0625, 0.6881, 0.0625, 0.5011, 0.125, 0.5011, 0.25, 0.6881, 0.1875, 0.6881, 0.1875, 0.5011, 0.25, 0.5011, 0.4375, 0.6881, 0.375, 0.6881, 0.375, 0.5011, 0.4375, 0.5011, 0.625, 0.6881, 0.5625, 0.6881, 0.5625, 0.5011, 0.625, 0.5011, 0.8125, 0.6881, 0.75, 0.6881, 0.75, 0.5011, 0.8125, 0.5011, 1.0, 0.6881, 0.9375, 0.6881, 0.9375, 0.5011, 1.0, 0.5011, 0.1875, 0.6881, 0.125, 0.6881, 0.125, 0.5011, 0.1875, 0.5011, 0.3125, 0.6881, 0.25, 0.6881, 0.25, 0.5011, 0.3125, 0.5011, 0.5, 0.6881, 0.4375, 0.6881, 0.4375, 0.5011, 0.5, 0.5011, 0.6875, 0.6881, 0.625, 0.6881, 0.625, 0.5011, 0.6875, 0.5011, 0.875, 0.6881, 0.8125, 0.6881, 0.8125, 0.5011, 0.875, 0.5011, 0.5625, 0.6881, 0.5, 0.6881, 0.5, 0.5011, 0.5625, 0.5011, 0.375, 0.6881, 0.3125, 0.6881, 0.3125, 0.5011, 0.375, 0.5011, 0.0625, 0.6881, 0.0, 0.6881, 0.0, 0.5011, 0.0625, 0.5011, 0.75, 0.6881, 0.6875, 0.6881, 0.6875, 0.5011, 0.75, 0.5011, 0.9375, 0.6881, 0.875, 0.6881, 0.875, 0.5011, 0.9375, 0.5011, 1.0, 0.6881, 1.0, 0.6892, 0.9375, 0.6892, 0.9375, 0.6881])
me_cylinder.materials.append(mat_material_001)
me_cylinder.materials.append(mat_material_002)
me_cylinder.use_remesh_fix_poles = True
me_cylinder.use_remesh_preserve_attributes = False
me_cylinder.use_mirror_vertex_groups = False
me_cylinder.update()

# ---- objects
ob_light = bpy.data.objects.new('Light', light_light)
ob_camera = bpy.data.objects.new('Camera', cam_camera)
ob_triangle_001 = bpy.data.objects.new('Triangle.001', me_plane_002)
ob_triangle_002 = bpy.data.objects.new('Triangle.002', me_circle)
ob_triangle_003 = bpy.data.objects.new('Triangle.003', me_circle_001)
ob_triangle_004 = bpy.data.objects.new('Triangle.004', me_cylinder)

# ---- transforms, parenting, visibility, modifiers, constraints
ob_light.location = (1.705, -7.527, 4.335)
ob_light.rotation_euler = (0.6503, 0.05522, 1.866)
ob_light.lock_rotations_4d = False
ob_light.empty_display_type = 'ARROWS'
ob_light.color = (0.0, 0.0, 0.0, 0.0)
ob_light.lineart.crease_threshold = 0.0
ob_camera.location = (3.509, -11.1, 1.869)
ob_camera.rotation_euler = (1.491, -0.0, 0.3055)
ob_camera.lock_rotations_4d = False
ob_camera.empty_display_type = 'ARROWS'
ob_camera.color = (0.0, 0.0, 0.0, 0.0)
ob_camera.display_type = 'WIRE'
ob_camera.lineart.crease_threshold = 0.0
ob_triangle_001.location = (0.0, 0.0, 0.0)
ob_triangle_001.lineart.crease_threshold = 0.0
_m = ob_triangle_001.modifiers.new('Subdivision', 'SUBSURF')
_m.uv_smooth = 'PRESERVE_CORNERS'
_m.levels = 3
_m.render_levels = 3
_m = ob_triangle_001.modifiers.new('Auto Smooth', 'NODES')
_m.node_group = ng_auto_smooth
_gi = [s.identifier for s in ng_auto_smooth.interface.items_tree if s.item_type == 'SOCKET' and s.in_out == 'INPUT']
_m[_gi[1]] = 0.5236  # Angle
ob_triangle_002.location = (0.0, 0.0, 0.0)
ob_triangle_002.lineart.crease_threshold = 0.0
_m = ob_triangle_002.modifiers.new('Subdivision', 'SUBSURF')
_m.uv_smooth = 'PRESERVE_CORNERS'
_m.levels = 2
_m = ob_triangle_002.modifiers.new('Auto Smooth', 'NODES')
_m.node_group = ng_auto_smooth
_gi = [s.identifier for s in ng_auto_smooth.interface.items_tree if s.item_type == 'SOCKET' and s.in_out == 'INPUT']
_m[_gi[1]] = 0.5236  # Angle
ob_triangle_003.location = (0.0, 0.0, 0.0)
ob_triangle_003.lineart.crease_threshold = 0.0
_m = ob_triangle_003.modifiers.new('Subdivision', 'SUBSURF')
_m.uv_smooth = 'PRESERVE_CORNERS'
_m.levels = 3
_m.render_levels = 3
_m = ob_triangle_003.modifiers.new('Auto Smooth', 'NODES')
_m.node_group = ng_auto_smooth
_gi = [s.identifier for s in ng_auto_smooth.interface.items_tree if s.item_type == 'SOCKET' and s.in_out == 'INPUT']
_m[_gi[1]] = 0.5236  # Angle
ob_triangle_004.location = (0.0, 0.0, 0.0)
ob_triangle_004.lineart.crease_threshold = 0.0
_m = ob_triangle_004.modifiers.new('Subdivision', 'SUBSURF')
_m.uv_smooth = 'PRESERVE_CORNERS'
_m.levels = 3
_m.render_levels = 3
_m = ob_triangle_004.modifiers.new('Auto Smooth', 'NODES')
_m.node_group = ng_auto_smooth
_gi = [s.identifier for s in ng_auto_smooth.interface.items_tree if s.item_type == 'SOCKET' and s.in_out == 'INPUT']
_m[_gi[1]] = 0.5236  # Angle

# ---- collection membership
col_collection.objects.link(ob_light)
col_collection.objects.link(ob_camera)
col_triangle.objects.link(ob_triangle_001)
col_triangle.objects.link(ob_triangle_002)
col_triangle.objects.link(ob_triangle_003)
col_triangle.objects.link(ob_triangle_004)

# ---- scene / render settings (as saved in the file)
scene.camera = ob_camera
scene.frame_start = 1; scene.frame_end = 250; scene.frame_set(1)
scene.render.engine = 'BLENDER_EEVEE_NEXT'
scene.cycles.use_denoising = False
scene.cycles.samples = 128
scene.cycles.sampling_pattern = 'TABULATED_SOBOL'
scene.cycles.use_adaptive_sampling = False
scene.cycles.use_light_tree = False
scene.eevee.use_gtao = True
scene.view_settings.view_transform = 'Filmic'
bpy.context.view_layer.update()
